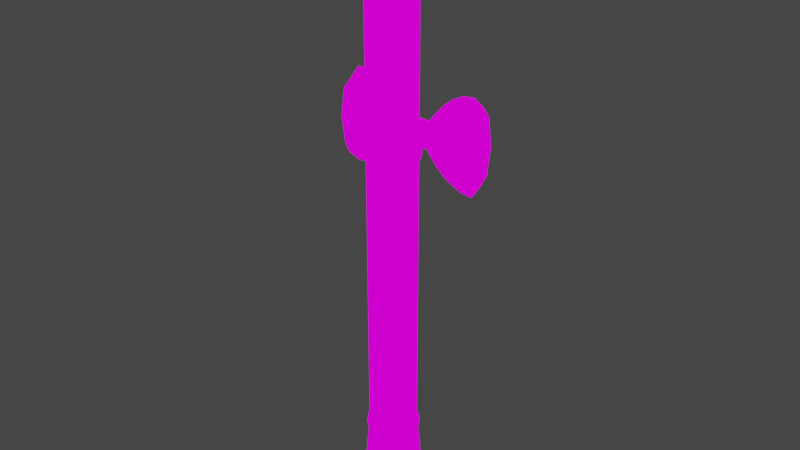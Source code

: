# Source: Hakurei_flute_1.blend  (saved by Blender 4.2.66; exported with 4.5.12 LTS)
import bpy
from mathutils import Matrix  # noqa: F401  (used for matrix-valued properties, if any)

bpy.ops.wm.read_factory_settings(use_empty=True)
scene = bpy.context.scene
scene.name = 'Scene'

# ---- collections
col_collection = bpy.data.collections.new('Collection'); scene.collection.children.link(col_collection)

# ---- images (referenced by path relative to the original .blend; pixels are not part of the script)
import os
ASSET_DIR = os.environ.get("B2B_ASSET_DIR", "")  # directory of the original .blend (textures are referenced by path, not embedded)
HERE = os.path.dirname(os.path.abspath(__file__))  # packed textures are extracted next to this script under _unpacked/

def load_image(name, relpath, width, height, colorspace="sRGB"):
    """Load a texture the original file referenced (path relative to the .blend, or extracted next to this script)."""
    p = next((c for c in (os.path.join(HERE, relpath), os.path.join(ASSET_DIR, relpath)) if relpath and os.path.exists(c)), "")
    if p:
        img = bpy.data.images.load(p, check_existing=True)
        img.name = name
    else:  # same state as the original file: an image datablock whose file is absent (Cycles renders it pink)
        img = bpy.data.images.new(name, width, height)
        img.source = "FILE"
        img.filepath = "//" + (relpath or name)
    img.colorspace_settings.name = colorspace
    return img
img_hakurei_flute_1 = load_image('Hakurei_flute_1', 'materials/Hakurei_flute_1.png', 1024, 1024, 'sRGB')

# ---- materials (node trees are filled in below, after node groups)
mat_base = bpy.data.materials.new('Base')

# ---- node groups
ng_smooth_by_angle = bpy.data.node_groups.new('Smooth by Angle', 'GeometryNodeTree')
_s = ng_smooth_by_angle.interface.new_socket(name='Mesh', in_out='OUTPUT', socket_type='NodeSocketGeometry')
_s = ng_smooth_by_angle.interface.new_socket(name='Mesh', in_out='INPUT', socket_type='NodeSocketGeometry')
_s = ng_smooth_by_angle.interface.new_socket(name='Angle', in_out='INPUT', socket_type='NodeSocketFloat')
_s.subtype = 'ANGLE'
_s.default_value = 0.5236
_s.min_value = 0.0
_s.max_value = 3.142
_s.description = 'Maximum face angle for smooth edges'
_s = ng_smooth_by_angle.interface.new_socket(name='Ignore Sharpness', in_out='INPUT', socket_type='NodeSocketBool')
_s.force_non_field = True
ng_smooth_by_angle.description = 'Set the sharpness of mesh edges based on the angle between the neighboring faces'
ng_smooth_by_angle.is_modifier = True
_N = ng_smooth_by_angle.nodes; _L = ng_smooth_by_angle.links
n0 = _N.new('GeometryNodeSetShadeSmooth'); n0.name = 'Set Shade Smooth'; n0.location = (120, -80)
n0.domain = 'EDGE'
n1 = _N.new('GeometryNodeSetShadeSmooth'); n1.name = 'Set Shade Smooth.001'; n1.location = (300, -80)
n2 = _N.new('NodeGroupOutput'); n2.name = 'Group Output'; n2.location = (480, -80)
n3 = _N.new('GeometryNodeInputMeshEdgeAngle'); n3.name = 'Edge Angle'; n3.location = (-440, -240)
n4 = _N.new('NodeGroupInput'); n4.name = 'Group Input'; n4.location = (-80, -80)
n5 = _N.new('GeometryNodeInputEdgeSmooth'); n5.name = 'Is Edge Smooth'; n5.location = (-260, -120)
n6 = _N.new('GeometryNodeInputShadeSmooth'); n6.name = 'Is Shade Smooth'; n6.location = (-440, -397)
n7 = _N.new('FunctionNodeCompare'); n7.name = 'Compare'; n7.location = (-260, -260)
n7.operation = 'LESS_EQUAL'
n7.inputs[6].default_value = (0.0, 0.0, 0.0, 0.0)
n7.inputs[7].default_value = (0.0, 0.0, 0.0, 0.0)
n8 = _N.new('FunctionNodeBooleanMath'); n8.name = 'Boolean Math.001'; n8.location = (-80, -260)
n9 = _N.new('NodeGroupInput'); n9.name = 'Group Input.001'; n9.location = (-440, -329)
n10 = _N.new('NodeGroupInput'); n10.name = 'Group Input.002'; n10.location = (-259, -189)
n11 = _N.new('FunctionNodeBooleanMath'); n11.name = 'Boolean Math'; n11.location = (-80, -149)
n11.operation = 'OR'
n12 = _N.new('FunctionNodeBooleanMath'); n12.name = 'Boolean Math.002'; n12.location = (-260, -380)
n12.operation = 'OR'
n13 = _N.new('NodeGroupInput'); n13.name = 'Group Input.003'; n13.location = (-440, -460)
_L.new(n3.outputs[0], n7.inputs[0])
_L.new(n1.outputs[0], n2.inputs[0])
_L.new(n9.outputs[1], n7.inputs[1])
_L.new(n7.outputs[0], n8.inputs[0])
_L.new(n4.outputs[0], n0.inputs[0])
_L.new(n0.outputs[0], n1.inputs[0])
_L.new(n8.outputs[0], n0.inputs[2])
_L.new(n10.outputs[2], n11.inputs[1])
_L.new(n5.outputs[0], n11.inputs[0])
_L.new(n11.outputs[0], n0.inputs[1])
_L.new(n13.outputs[2], n12.inputs[1])
_L.new(n6.outputs[0], n12.inputs[0])
_L.new(n12.outputs[0], n8.inputs[1])
n2.is_active_output = True

# ---- material node trees
mat_base.use_nodes = True; mat_base.node_tree.nodes.clear()
_N = mat_base.node_tree.nodes; _L = mat_base.node_tree.links
n0 = _N.new('ShaderNodeOutputMaterial'); n0.name = 'Material Output'; n0.location = (300, 300)
n1 = _N.new('ShaderNodeTexImage'); n1.name = 'Image Texture'; n1.location = (-280, 280)
n1.image = img_hakurei_flute_1
_L.new(n1.outputs[0], n0.inputs[0])
n0.is_active_output = True

# ---- world
world_world = bpy.data.worlds.new('World'); scene.world = world_world
world_world.use_nodes = True; world_world.node_tree.nodes.clear()
_N = world_world.node_tree.nodes; _L = world_world.node_tree.links
n0 = _N.new('ShaderNodeOutputWorld'); n0.name = 'World Output'; n0.location = (300, 300)
n1 = _N.new('ShaderNodeBackground'); n1.name = 'Background'; n1.location = (10, 300)
n1.inputs[0].default_value = (0.05088, 0.05088, 0.05088, 1.0)
_L.new(n1.outputs[0], n0.inputs[0])
n0.is_active_output = True
world_world.color = (0.05088, 0.05088, 0.05088)
world_world.use_sun_shadow = False
world_world.sun_shadow_jitter_overblur = 0.0

# ---- meshes
me_cylinder_001 = bpy.data.meshes.new('Cylinder.001')
me_cylinder_001.from_pydata([(0.0, 0.07633, 1.78), (0.04602, 0.07633, 1.771), (0.08503, 0.07633, 1.745), (0.1111, 0.07633, 1.706), (0.1203, 0.07633, 1.66), (0.1111, 0.07633, 1.614), (0.08503, 0.07633, 1.575), (0.04602, 0.07633, 1.549), (0.0, 0.07633, 1.539), (-0.04602, 0.07633, 1.549), (-0.08503, 0.07633, 1.575), (-0.1111, 0.07633, 1.614), (-0.1203, 0.07633, 1.66), (-0.1111, 0.07633, 1.706), (-0.08503, 0.07633, 1.745), (-0.04602, 0.07633, 1.771), (0.0, 0.07633, 1.284), (0.04602, 0.07633, 1.275), (0.08503, 0.07633, 1.249), (0.1111, 0.07633, 1.21), (0.1203, 0.07633, 1.164), (0.1111, 0.07633, 1.118), (0.08503, 0.07633, 1.079), (0.04602, 0.07633, 1.052), (0.0, 0.07633, 1.043), (-0.04602, 0.07633, 1.052), (-0.08503, 0.07633, 1.079), (-0.1111, 0.07633, 1.118), (-0.1203, 0.07633, 1.164), (-0.1111, 0.07633, 1.21), (-0.08503, 0.07633, 1.249), (-0.04602, 0.07633, 1.275), (0.0, 0.07633, 0.7719), (0.04602, 0.07633, 0.7628), (0.08503, 0.07633, 0.7367), (0.1111, 0.07633, 0.6977), (0.1203, 0.07633, 0.6517), (0.1111, 0.07633, 0.6057), (0.08503, 0.07633, 0.5666), (0.04602, 0.07633, 0.5406), (0.0, 0.07633, 0.5314), (-0.04602, 0.07633, 0.5406), (-0.08503, 0.07633, 0.5666), (-0.1111, 0.07633, 0.6057), (-0.1203, 0.07633, 0.6517), (-0.1111, 0.07633, 0.6977), (-0.08503, 0.07633, 0.7367), (-0.04602, 0.07633, 0.7628), (0.0, 0.07633, 0.2443), (0.04602, 0.07633, 0.2351), (0.08503, 0.07633, 0.209), (0.1111, 0.07633, 0.17), (0.1203, 0.07633, 0.124), (0.1111, 0.07633, 0.07799), (0.08503, 0.07633, 0.03898), (0.04602, 0.07633, 0.01291), (0.0, 0.07633, 0.003759), (-0.04602, 0.07633, 0.01291), (-0.08503, 0.07633, 0.03898), (-0.1111, 0.07633, 0.07799), (-0.1203, 0.07633, 0.124), (-0.1111, 0.07633, 0.17), (-0.08503, 0.07633, 0.209), (-0.04602, 0.07633, 0.2351), (0.0, 0.06962, 3.17), (0.0429, 0.06962, 3.161), (0.07928, 0.06962, 3.137), (0.1036, 0.06962, 3.101), (0.1121, 0.06962, 3.058), (0.1036, 0.06962, 3.015), (0.07928, 0.06962, 2.978), (0.0429, 0.06962, 2.954), (0.0, 0.06962, 2.946), (-0.0429, 0.06962, 2.954), (-0.07928, 0.06962, 2.978), (-0.1036, 0.06962, 3.015), (-0.1121, 0.06962, 3.058), (-0.1036, 0.06962, 3.101), (-0.07928, 0.06962, 3.137), (-0.0429, 0.06962, 3.161), (3.524e-09, 0.2058, 4.094), (0.07551, 0.1908, 4.094), (0.1432, 0.1432, 4.095), (0.1871, 0.0775, 4.095), (0.2025, 4.282e-09, 4.095), (0.1871, -0.0775, 4.095), (0.1432, -0.1432, 4.095), (0.0775, -0.1871, 4.095), (3.524e-09, -0.2025, 4.095), (-0.0775, -0.1871, 4.095), (-0.1432, -0.1432, 4.095), (-0.1871, -0.0775, 4.095), (-0.2025, 4.282e-09, 4.095), (-0.1871, 0.0775, 4.095), (-0.1432, 0.1432, 4.095), (-0.07551, 0.1908, 4.094), (3.524e-09, 0.2025, -0.2941), (3.524e-09, 0.2025, 2.128), (3.524e-09, 0.2025, 2.386), (0.0775, 0.1871, 2.386), (0.0775, 0.1871, 2.128), (0.0775, 0.1871, -0.2941), (0.1432, 0.1432, 2.386), (0.1432, 0.1432, 2.128), (0.1432, 0.1432, -0.2941), (0.1871, 0.0775, 2.386), (0.1871, 0.0775, 2.128), (0.1871, 0.0775, -0.2941), (0.2025, 4.282e-09, 2.386), (0.2025, 4.282e-09, 2.128), (0.2025, 4.282e-09, -0.2941), (0.1871, -0.0775, 2.386), (0.1871, -0.0775, 2.128), (0.1871, -0.0775, -0.2941), (0.1432, -0.1432, 2.386), (0.1432, -0.1432, 2.128), (0.1432, -0.1432, -0.2941), (0.0775, -0.1871, 2.386), (0.0775, -0.1871, 2.128), (0.0775, -0.1871, -0.2941), (3.524e-09, -0.2025, 2.386), (3.524e-09, -0.2025, 2.128), (3.524e-09, -0.2025, -0.2941), (-0.0775, -0.1871, 2.386), (-0.0775, -0.1871, 2.128), (-0.0775, -0.1871, -0.2941), (-0.1432, -0.1432, 2.386), (-0.1432, -0.1432, 2.128), (-0.1432, -0.1432, -0.2941), (-0.1871, -0.0775, 2.386), (-0.1871, -0.0775, 2.128), (-0.1871, -0.0775, -0.2941), (-0.2025, 4.282e-09, 2.386), (-0.2025, 4.282e-09, 2.128), (-0.2025, 4.282e-09, -0.2941), (-0.1871, 0.0775, 2.386), (-0.1871, 0.0775, 2.128), (-0.1871, 0.0775, -0.2941), (-0.1432, 0.1432, 2.386), (-0.1432, 0.1432, 2.128), (-0.1432, 0.1432, -0.2941), (-0.0775, 0.1871, 2.386), (-0.0775, 0.1871, 2.128), (-0.0775, 0.1871, -0.2941), (0.08189, 0.2062, 4.049), (3.956e-09, 0.2225, 4.05), (0.1597, 0.1597, 4.092), (0.2086, 0.08642, 4.092), (0.2258, 4.533e-09, 4.092), (0.2086, -0.08642, 4.092), (0.1597, -0.1597, 4.092), (0.08642, -0.2086, 4.092), (3.956e-09, -0.2258, 4.092), (-0.08642, -0.2086, 4.092), (-0.1597, -0.1597, 4.092), (-0.2086, -0.08642, 4.092), (-0.2258, 4.533e-09, 4.092), (-0.2086, 0.08642, 4.092), (-0.1597, 0.1597, 4.092), (-0.08189, 0.2062, 4.049), (0.0429, 0.194, 3.161), (0.0, 0.2025, 3.17), (-0.1121, 0.164, 3.058), (-0.07928, 0.1859, 2.978), (-0.0775, 0.1871, 2.977), (0.07928, 0.1859, 2.978), (0.0775, 0.1871, 2.977), (-0.0429, 0.194, 2.954), (-0.1036, 0.1697, 3.015), (0.0429, 0.194, 2.954), (0.1121, 0.164, 3.058), (-0.0429, 0.194, 3.161), (-0.07928, 0.1859, 3.137), (-0.0775, 0.1871, 3.138), (0.1036, 0.1697, 3.015), (0.1036, 0.1697, 3.101), (0.07928, 0.1859, 3.137), (0.0775, 0.1871, 3.138), (-0.1036, 0.1697, 3.101), (0.0, 0.2025, 2.946), (4.389e-09, 0.1185, -0.9902), (0.04535, 0.1095, -0.9902), (0.08379, 0.08379, -0.9902), (0.1095, 0.04535, -0.9902), (0.1185, 6.956e-09, -0.9902), (0.1095, -0.04535, -0.9902), (0.08379, -0.08379, -0.9902), (0.04535, -0.1095, -0.9902), (4.389e-09, -0.1185, -0.9902), (-0.04535, -0.1095, -0.9902), (-0.08379, -0.08379, -0.9902), (-0.1095, -0.04535, -0.9902), (-0.1185, 6.956e-09, -0.9902), (-0.1095, 0.04535, -0.9902), (-0.08379, 0.08379, -0.9902), (-0.04535, 0.1095, -0.9902), (4.389e-09, 0.2384, -1.098), (4.378e-09, 0.2484, -1.088), (0.09506, 0.2295, -1.088), (0.09124, 0.2203, -1.098), (0.1756, 0.1756, -1.088), (0.1686, 0.1686, -1.098), (0.2295, 0.09506, -1.088), (0.2203, 0.09124, -1.098), (0.2484, 3.986e-09, -1.088), (0.2384, 4.223e-09, -1.098), (0.2295, -0.09506, -1.088), (0.2203, -0.09124, -1.098), (0.1756, -0.1756, -1.088), (0.1686, -0.1686, -1.098), (0.09506, -0.2295, -1.088), (0.09124, -0.2203, -1.098), (4.378e-09, -0.2484, -1.088), (4.389e-09, -0.2384, -1.098), (-0.09506, -0.2295, -1.088), (-0.09124, -0.2203, -1.098), (-0.1756, -0.1756, -1.088), (-0.1686, -0.1686, -1.098), (-0.2295, -0.09506, -1.088), (-0.2203, -0.09124, -1.098), (-0.2484, 3.986e-09, -1.088), (-0.2384, 4.223e-09, -1.098), (-0.2295, 0.09506, -1.088), (-0.2203, 0.09124, -1.098), (-0.1756, 0.1756, -1.088), (-0.1686, 0.1686, -1.098), (-0.09506, 0.2295, -1.088), (-0.09124, 0.2203, -1.098), (3.616e-09, 0.2075, 3.497), (3.471e-09, 0.2025, 3.493), (0.0775, 0.1871, 3.493), (0.07941, 0.1917, 3.497), (0.1432, 0.1432, 3.493), (0.1467, 0.1467, 3.497), (0.1871, 0.0775, 3.493), (0.1917, 0.07941, 3.497), (0.2025, 4.282e-09, 3.493), (0.2075, 4.336e-09, 3.497), (0.1871, -0.0775, 3.493), (0.1917, -0.07941, 3.497), (0.1432, -0.1432, 3.493), (0.1467, -0.1467, 3.497), (0.0775, -0.1871, 3.493), (0.07941, -0.1917, 3.497), (3.524e-09, -0.2025, 3.493), (3.616e-09, -0.2075, 3.497), (-0.0775, -0.1871, 3.493), (-0.07941, -0.1917, 3.497), (-0.1432, -0.1432, 3.493), (-0.1467, -0.1467, 3.497), (-0.1871, -0.0775, 3.493), (-0.1917, -0.07941, 3.497), (-0.2025, 4.282e-09, 3.493), (-0.2075, 4.336e-09, 3.497), (-0.1871, 0.0775, 3.493), (-0.1917, 0.07941, 3.497), (-0.1432, 0.1432, 3.493), (-0.1467, 0.1467, 3.497), (-0.0775, 0.1871, 3.493), (-0.07941, 0.1917, 3.497), (3.956e-09, 0.2258, 3.5), (3.88e-09, 0.2217, 3.496), (0.08484, 0.2048, 3.496), (0.08642, 0.2086, 3.5), (0.1568, 0.1568, 3.496), (0.1597, 0.1597, 3.5), (0.2048, 0.08484, 3.496), (0.2086, 0.08642, 3.5), (0.2217, 4.489e-09, 3.496), (0.2258, 4.533e-09, 3.5), (0.2048, -0.08483, 3.496), (0.2086, -0.08642, 3.5), (0.1568, -0.1568, 3.496), (0.1597, -0.1597, 3.5), (0.08484, -0.2048, 3.496), (0.08642, -0.2086, 3.5), (3.88e-09, -0.2217, 3.496), (3.956e-09, -0.2258, 3.5), (-0.08483, -0.2048, 3.496), (-0.08642, -0.2086, 3.5), (-0.1568, -0.1568, 3.496), (-0.1597, -0.1597, 3.5), (-0.2048, -0.08483, 3.496), (-0.2086, -0.08642, 3.5), (-0.2217, 4.489e-09, 3.496), (-0.2258, 4.533e-09, 3.5), (-0.2048, 0.08484, 3.496), (-0.2086, 0.08642, 3.5), (-0.1568, 0.1568, 3.496), (-0.1597, 0.1597, 3.5), (-0.08483, 0.2048, 3.496), (-0.08642, 0.2086, 3.5), (3.895e-09, 0.2225, 2.386), (3.956e-09, 0.2258, 2.382), (0.08642, 0.2086, 2.382), (0.08515, 0.2056, 2.386), (0.1597, 0.1597, 2.382), (0.1573, 0.1573, 2.386), (0.2086, 0.08642, 2.382), (0.2056, 0.08515, 2.386), (0.2258, 4.533e-09, 2.382), (0.2225, 4.498e-09, 2.386), (0.2086, -0.08642, 2.382), (0.2056, -0.08515, 2.386), (0.1597, -0.1597, 2.382), (0.1573, -0.1573, 2.386), (0.08642, -0.2086, 2.382), (0.08515, -0.2056, 2.386), (3.956e-09, -0.2258, 2.382), (3.895e-09, -0.2225, 2.386), (-0.08642, -0.2086, 2.382), (-0.08515, -0.2056, 2.386), (-0.1597, -0.1597, 2.382), (-0.1573, -0.1573, 2.386), (-0.2086, -0.08642, 2.382), (-0.2056, -0.08515, 2.386), (-0.2258, 4.533e-09, 2.382), (-0.2225, 4.498e-09, 2.386), (-0.2086, 0.08642, 2.382), (-0.2056, 0.08515, 2.386), (-0.1597, 0.1597, 2.382), (-0.1573, 0.1573, 2.386), (-0.08642, 0.2086, 2.382), (-0.08515, 0.2056, 2.386), (3.956e-09, 0.2258, 2.13), (3.913e-09, 0.2235, 2.127), (0.08553, 0.2065, 2.127), (0.08642, 0.2086, 2.13), (0.158, 0.158, 2.127), (0.1597, 0.1597, 2.13), (0.2065, 0.08553, 2.127), (0.2086, 0.08642, 2.13), (0.2235, 4.508e-09, 2.127), (0.2258, 4.533e-09, 2.13), (0.2065, -0.08553, 2.127), (0.2086, -0.08642, 2.13), (0.158, -0.158, 2.127), (0.1597, -0.1597, 2.13), (0.08553, -0.2065, 2.127), (0.08642, -0.2086, 2.13), (3.913e-09, -0.2235, 2.127), (3.956e-09, -0.2258, 2.13), (-0.08553, -0.2065, 2.127), (-0.08642, -0.2086, 2.13), (-0.158, -0.158, 2.127), (-0.1597, -0.1597, 2.13), (-0.2065, -0.08553, 2.127), (-0.2086, -0.08642, 2.13), (-0.2235, 4.508e-09, 2.127), (-0.2258, 4.533e-09, 2.13), (-0.2065, 0.08553, 2.127), (-0.2086, 0.08642, 2.13), (-0.158, 0.158, 2.127), (-0.1597, 0.1597, 2.13), (-0.08553, 0.2065, 2.127), (-0.08642, 0.2086, 2.13), (-0.04704, 0.1136, -1.098), (-0.04535, 0.1095, -1.094), (-0.08691, 0.08691, -1.098), (-0.08379, 0.08379, -1.094), (-0.1136, 0.04704, -1.098), (-0.1095, 0.04535, -1.094), (-0.1229, 6.856e-09, -1.098), (-0.1185, 6.956e-09, -1.094), (-0.1136, -0.04704, -1.098), (-0.1095, -0.04535, -1.094), (-0.08691, -0.08691, -1.098), (-0.08379, -0.08379, -1.094), (-0.04704, -0.1136, -1.098), (-0.04535, -0.1095, -1.094), (4.389e-09, -0.1229, -1.098), (4.389e-09, -0.1185, -1.094), (0.04704, -0.1136, -1.098), (0.04535, -0.1095, -1.094), (0.08691, -0.08691, -1.098), (0.08379, -0.08379, -1.094), (0.1136, -0.04704, -1.098), (0.1095, -0.04535, -1.094), (0.1229, 6.856e-09, -1.098), (0.1185, 6.956e-09, -1.094), (0.1136, 0.04704, -1.098), (0.1095, 0.04535, -1.094), (0.08691, 0.08691, -1.098), (0.08379, 0.08379, -1.094), (0.04704, 0.1136, -1.098), (0.04535, 0.1095, -1.094), (4.389e-09, 0.1185, -1.094), (4.389e-09, 0.1229, -1.098), (-0.08503, 0.1821, 1.745), (-0.0775, 0.1871, 1.75), (0.04602, 0.1934, 1.771), (-0.04602, 0.1934, 1.771), (0.0, 0.2025, 1.78), (0.0775, 0.1871, 1.75), (0.08503, 0.1821, 1.745), (0.1111, 0.1647, 1.706), (-0.1111, 0.1647, 1.706), (-0.1203, 0.1585, 1.66), (0.1111, 0.1647, 1.614), (0.08503, 0.1821, 1.575), (0.1203, 0.1585, 1.66), (-0.08503, 0.1821, 1.575), (-0.1111, 0.1647, 1.614), (0.0, 0.2025, 1.539), (0.04602, 0.1934, 1.549), (-0.04602, 0.1934, 1.549), (0.0775, 0.1871, 1.57), (-0.0775, 0.1871, 1.57), (0.0, 0.2025, 1.284), (0.04602, 0.1934, 1.275), (0.08503, 0.1821, 1.249), (0.0775, 0.1871, 1.254), (-0.04602, 0.1934, 1.275), (-0.08503, 0.1821, 1.249), (-0.0775, 0.1871, 1.254), (-0.1111, 0.1647, 1.21), (0.1111, 0.1647, 1.21), (-0.1203, 0.1585, 1.164), (0.1203, 0.1585, 1.164), (0.1111, 0.1647, 1.118), (0.08503, 0.1821, 1.079), (-0.1111, 0.1647, 1.118), (-0.04602, 0.1934, 1.052), (-0.08503, 0.1821, 1.079), (0.0, 0.2025, 1.043), (0.04602, 0.1934, 1.052), (0.0775, 0.1871, 1.074), (-0.0775, 0.1871, 1.074), (-0.04602, 0.1934, 0.7628), (0.0, 0.2025, 0.7719), (0.04602, 0.1934, 0.7628), (0.08503, 0.1821, 0.7367), (0.0775, 0.1871, 0.7417), (-0.08503, 0.1821, 0.7367), (-0.0775, 0.1871, 0.7417), (0.1111, 0.1647, 0.6977), (-0.1111, 0.1647, 0.6977), (-0.1203, 0.1585, 0.6517), (0.1203, 0.1585, 0.6517), (0.1111, 0.1647, 0.6057), (-0.1111, 0.1647, 0.6057), (0.08503, 0.1821, 0.5666), (-0.04602, 0.1934, 0.5406), (-0.08503, 0.1821, 0.5666), (-0.0775, 0.1871, 0.5616), (0.04602, 0.1934, 0.5406), (0.0775, 0.1871, 0.5616), (0.0, 0.2025, 0.5314), (0.0, 0.2025, 0.2443), (-0.04602, 0.1934, 0.2351), (0.08503, 0.1821, 0.209), (0.0775, 0.1871, 0.2141), (0.04602, 0.1934, 0.2351), (-0.08503, 0.1821, 0.209), (-0.0775, 0.1871, 0.2141), (0.1111, 0.1647, 0.17), (-0.1203, 0.1585, 0.124), (-0.1111, 0.1647, 0.17), (0.1203, 0.1585, 0.124), (0.1111, 0.1647, 0.07799), (-0.1111, 0.1647, 0.07799), (-0.08503, 0.1821, 0.03898), (-0.04602, 0.1934, 0.01291), (0.08503, 0.1821, 0.03898), (-0.0775, 0.1871, 0.03395), (0.04602, 0.1934, 0.01291), (0.0775, 0.1871, 0.03395), (0.0, 0.2025, 0.003759), (3.705e-09, 0.2071, -0.3613), (0.07925, 0.1913, -0.3613), (-0.07925, 0.1913, -0.3613), (0.1464, 0.1464, -0.3613), (0.1913, 0.07925, -0.3613), (0.2071, 4.48e-09, -0.3613), (0.1913, -0.07925, -0.3613), (0.1464, -0.1464, -0.3613), (0.07925, -0.1913, -0.3613), (3.705e-09, -0.2071, -0.3613), (-0.07925, -0.1913, -0.3613), (-0.1464, -0.1464, -0.3613), (-0.1913, -0.07925, -0.3613), (-0.2071, 4.48e-09, -0.3613), (-0.1913, 0.07925, -0.3613), (-0.1464, 0.1464, -0.3613), (-0.0844, 0.2038, -0.3086), (3.63e-09, 0.2206, -0.3086), (-0.156, 0.156, -0.3086), (-0.2038, 0.0844, -0.3086), (-0.2206, 4e-09, -0.3086), (-0.2038, -0.0844, -0.3086), (-0.156, -0.156, -0.3086), (-0.0844, -0.2038, -0.3086), (3.63e-09, -0.2206, -0.3086), (0.0844, -0.2038, -0.3086), (0.156, -0.156, -0.3086), (0.2038, -0.0844, -0.3086), (0.2206, 4e-09, -0.3086), (0.2038, 0.0844, -0.3086), (0.156, 0.156, -0.3086), (0.0844, 0.2038, -0.3086), (3.827e-09, 0.2255, -0.3468), (-0.08631, 0.2084, -0.3468), (0.08631, 0.2084, -0.3468), (0.1595, 0.1595, -0.3468), (0.2084, 0.08631, -0.3468), (0.2255, 4.216e-09, -0.3468), (0.2084, -0.08631, -0.3468), (0.1595, -0.1595, -0.3468), (0.08631, -0.2084, -0.3468), (3.827e-09, -0.2255, -0.3468), (-0.08631, -0.2084, -0.3468), (-0.1595, -0.1595, -0.3468), (-0.2084, -0.08631, -0.3468), (-0.2255, 4.216e-09, -0.3468), (-0.2084, 0.08631, -0.3468), (-0.1595, 0.1595, -0.3468), (0.09121, 0.2202, -0.7247), (0.1685, 0.1685, -0.7247), (0.2202, 0.09121, -0.7247), (0.2383, 4.387e-09, -0.7247), (0.2202, -0.09121, -0.7247), (0.1685, -0.1685, -0.7247), (0.09121, -0.2202, -0.7247), (4.078e-09, -0.2383, -0.7247), (-0.09121, -0.2202, -0.7247), (-0.1685, -0.1685, -0.7247), (-0.2202, -0.09121, -0.7247), (-0.2383, 4.387e-09, -0.7247), (-0.2202, 0.09121, -0.7247), (-0.1685, 0.1685, -0.7247), (4.078e-09, 0.2383, -0.7247), (-0.09121, 0.2202, -0.7247), (0.0775, 0.1871, 4.095), (3.524e-09, 0.2025, 4.095), (-0.0775, 0.1871, 4.095), (0.08642, 0.2086, 4.049), (3.956e-09, 0.2258, 4.049), (-0.08642, 0.2086, 4.049), (3.524e-09, 0.2035, 4.073), (3.956e-09, 0.2202, 4.028), (0.07551, 0.1885, 4.073), (-0.07551, 0.1885, 4.073), (0.08189, 0.2039, 4.028), (-0.08189, 0.2039, 4.028), (-0.1613, 0.2115, 2.15), (-0.1613, 0.2115, 2.347), (-0.1613, 0.3003, 2.15), (-0.1613, 0.3003, 2.347), (0.1613, 0.2115, 2.15), (0.1613, 0.2115, 2.347), (0.1613, 0.3003, 2.15), (0.1613, 0.3003, 2.347), (-0.1343, 0.3034, 2.164), (-0.08687, 0.3087, 2.159), (-0.08687, 0.2031, 2.159), (-0.1343, 0.2084, 2.164), (-0.08687, 0.2031, 2.338), (-0.1343, 0.2084, 2.333), (-0.08687, 0.3087, 2.338), (-0.1343, 0.3034, 2.333), (0.08687, 0.3087, 2.338), (0.1343, 0.3034, 2.333), (0.1343, 0.3034, 2.164), (0.08687, 0.3087, 2.159), (0.1343, 0.2084, 2.164), (0.08687, 0.2031, 2.159), (0.08687, 0.2031, 2.338), (0.1343, 0.2084, 2.333), (-0.6254, 0.3574, 2.011), (-0.4604, 0.3704, 1.965), (-0.4604, 0.1414, 1.965), (-0.6254, 0.1545, 2.011), (-0.4604, 0.1414, 2.531), (-0.6254, 0.1545, 2.485), (-0.4604, 0.3704, 2.531), (-0.6254, 0.3574, 2.485), (0.4604, 0.3704, 2.531), (0.6254, 0.3574, 2.485), (0.6254, 0.3574, 2.011), (0.4604, 0.3704, 1.965), (0.6254, 0.1545, 2.011), (0.4604, 0.1414, 1.965), (0.4604, 0.1414, 2.531), (0.6254, 0.1545, 2.485), (0.291, 0.3319, 2.454), (0.291, 0.1799, 2.454), (0.291, 0.3319, 2.043), (0.291, 0.1799, 2.043), (-0.291, 0.3319, 2.043), (-0.291, 0.1799, 2.043), (-0.291, 0.3319, 2.454), (-0.291, 0.1799, 2.454), (-0.1613, 0.2559, 2.113), (-0.1613, 0.1949, 2.248), (-0.1613, 0.2559, 2.384), (-0.1613, 0.317, 2.248), (0.1613, 0.317, 2.248), (0.1613, 0.2559, 2.113), (0.1613, 0.2559, 2.384), (0.1613, 0.1949, 2.248), (-0.1266, 0.3069, 2.161), (-0.08687, 0.2559, 2.125), (-0.1266, 0.2049, 2.161), (-0.1343, 0.2559, 2.133), (-0.08687, 0.1834, 2.248), (-0.1266, 0.2049, 2.336), (-0.1343, 0.1906, 2.248), (-0.08687, 0.2559, 2.371), (-0.1266, 0.3069, 2.336), (-0.1343, 0.2559, 2.364), (-0.08687, 0.3285, 2.248), (-0.1343, 0.3212, 2.248), (0.1266, 0.3069, 2.336), (0.1343, 0.3212, 2.248), (0.1266, 0.3069, 2.161), (0.08687, 0.3285, 2.248), (0.1266, 0.2049, 2.161), (0.08687, 0.2559, 2.125), (0.1343, 0.2559, 2.133), (0.08687, 0.2559, 2.371), (0.1266, 0.2049, 2.336), (0.1343, 0.2559, 2.364), (0.08687, 0.1834, 2.248), (0.1343, 0.1906, 2.248), (-0.1385, 0.2128, 2.166), (-0.1385, 0.299, 2.166), (8.976e-10, 0.3093, 2.158), (7.978e-10, 0.3093, 2.338), (-6.981e-10, 0.2026, 2.158), (-0.1385, 0.299, 2.33), (-0.1385, 0.2128, 2.33), (-6.981e-10, 0.2026, 2.338), (0.1385, 0.299, 2.33), (0.1385, 0.299, 2.166), (0.1385, 0.2128, 2.33), (0.1385, 0.2128, 2.166), (-0.56, 0.3791, 1.955), (-0.4604, 0.2559, 1.859), (-0.56, 0.1327, 1.955), (-0.6384, 0.2559, 1.957), (-0.4604, 0.09847, 2.248), (-0.56, 0.1327, 2.541), (-0.6384, 0.1308, 2.248), (-0.4604, 0.2559, 2.638), (-0.56, 0.3791, 2.541), (-0.6384, 0.2559, 2.54), (-0.4604, 0.4134, 2.248), (-0.6384, 0.381, 2.248), (0.56, 0.3791, 2.541), (0.6384, 0.381, 2.248), (0.56, 0.3791, 1.955), (0.4604, 0.4134, 2.248), (0.56, 0.1327, 1.955), (0.4604, 0.2559, 1.859), (0.6384, 0.2559, 1.957), (0.4604, 0.2559, 2.638), (0.56, 0.1327, 2.541), (0.6384, 0.2559, 2.54), (0.4604, 0.09847, 2.248), (0.6384, 0.1308, 2.248), (-0.2164, 0.3127, 2.102), (-0.3705, 0.1599, 1.998), (-0.2164, 0.3127, 2.395), (-0.3705, 0.1599, 2.499), (0.2164, 0.3127, 2.395), (0.3705, 0.1599, 2.499), (0.2164, 0.3127, 2.102), (0.2164, 0.1991, 2.102), (0.3705, 0.352, 2.499), (0.2164, 0.1991, 2.395), (0.3705, 0.352, 1.998), (0.3705, 0.1599, 1.998), (0.291, 0.1514, 2.248), (0.291, 0.2559, 2.531), (0.291, 0.3604, 2.248), (0.291, 0.2559, 1.966), (-0.3705, 0.352, 1.998), (-0.2164, 0.1991, 2.102), (-0.3705, 0.352, 2.499), (-0.2164, 0.1991, 2.395), (-0.291, 0.2559, 1.966), (-0.291, 0.2559, 2.531), (-0.291, 0.1514, 2.248), (-0.291, 0.3604, 2.248), (0.3705, 0.2559, 1.904), (-4.986e-10, 0.2559, 2.124), (0.3705, 0.388, 2.248), (-0.1385, 0.2559, 2.361), (-0.1385, 0.3152, 2.248), (0.1385, 0.3152, 2.248), (0.0, 0.3293, 2.248), (0.0, 0.1826, 2.248), (4.986e-10, 0.2559, 2.372), (-0.1385, 0.1966, 2.248), (0.1385, 0.2559, 2.361), (0.1385, 0.1966, 2.248), (0.1385, 0.2559, 2.136), (-0.3705, 0.388, 2.248), (0.3705, 0.2559, 2.593), (0.6658, 0.2559, 2.248), (-0.6658, 0.2559, 2.248), (0.3705, 0.1239, 2.248), (-0.3705, 0.1239, 2.248), (-0.3705, 0.2559, 2.593), (-0.1266, 0.2559, 2.128), (-0.1266, 0.1858, 2.248), (-0.1266, 0.2559, 2.369), (-0.1266, 0.326, 2.248), (0.1266, 0.326, 2.248), (0.1266, 0.2559, 2.128), (0.1266, 0.2559, 2.369), (0.1266, 0.1858, 2.248), (-0.1385, 0.2559, 2.136), (-0.5613, 0.2559, 1.845), (-0.5613, 0.08605, 2.248), (-0.5613, 0.2559, 2.652), (-0.5613, 0.4258, 2.248), (0.5613, 0.4258, 2.248), (0.5613, 0.2559, 1.845), (0.5613, 0.2559, 2.652), (0.5613, 0.08605, 2.248), (-0.3705, 0.2559, 1.904), (0.2164, 0.1778, 2.248), (0.2164, 0.2559, 2.45), (0.2164, 0.334, 2.248), (0.2164, 0.2559, 2.046), (-0.2164, 0.2559, 2.046), (-0.2164, 0.2559, 2.45), (-0.2164, 0.1778, 2.248), (-0.2164, 0.334, 2.248), (-0.08642, 0.2086, 3.999), (3.956e-09, 0.2258, 3.999), (0.08642, 0.2086, 3.999), (0.1597, 0.1597, 3.999), (0.2086, 0.08642, 3.999), (0.2258, 4.533e-09, 3.999), (0.2086, -0.08642, 3.999), (0.1597, -0.1597, 3.999), (0.08642, -0.2086, 3.999), (3.956e-09, -0.2258, 3.999), (-0.08642, -0.2086, 3.999), (-0.1597, -0.1597, 3.999), (-0.2086, -0.08642, 3.999), (-0.2258, 4.533e-09, 3.999), (-0.2086, 0.08642, 3.999), (-0.1597, 0.1597, 3.999)], [], [(1, 2, 3, 4, 5, 6, 7, 8, 9, 10, 11, 12, 13, 14, 15, 0), (17, 18, 19, 20, 21, 22, 23, 24, 25, 26, 27, 28, 29, 30, 31, 16), (33, 34, 35, 36, 37, 38, 39, 40, 41, 42, 43, 44, 45, 46, 47, 32), (49, 50, 51, 52, 53, 54, 55, 56, 57, 58, 59, 60, 61, 62, 63, 48), (65, 66, 67, 68, 69, 70, 71, 72, 73, 74, 75, 76, 77, 78, 79, 64), (142, 139, 352, 354), (740, 153, 154, 741), (324, 293, 294, 327), (377, 375, 186, 185), (120, 123, 311, 309), (93, 94, 158, 157), (84, 85, 149, 148), (124, 121, 340, 342), (357, 386, 180, 195), (734, 147, 148, 735), (532, 533, 534, 94, 93, 92, 91, 90, 89, 88, 87, 86, 85, 84, 83, 82), (527, 528, 222, 220), (106, 103, 328, 330), (143, 464, 462, 467, 96), (353, 320, 322, 355), (141, 164, 167, 179, 98), (120, 244, 246, 123), (437, 417, 421, 423, 427, 434, 433, 436), (92, 93, 157, 156), (327, 294, 296, 329), (137, 136, 139, 140), (531, 530, 197, 226), (745, 158, 537, 730), (83, 84, 148, 147), (134, 133, 136, 137), (127, 124, 342, 344), (744, 157, 158, 745), (367, 365, 191, 190), (131, 130, 133, 134), (743, 156, 157, 744), (177, 160, 161, 229, 230), (128, 127, 130, 131), (129, 250, 252, 132), (341, 308, 310, 343), (125, 124, 127, 128), (102, 232, 234, 105), (742, 155, 156, 743), (103, 100, 326, 328), (122, 121, 124, 125), (741, 154, 155, 742), (91, 92, 156, 155), (119, 118, 121, 122), (109, 106, 330, 332), (739, 152, 153, 740), (355, 322, 293, 324), (116, 115, 118, 119), (82, 83, 147, 146), (738, 151, 152, 739), (123, 246, 248, 126), (113, 112, 115, 116), (379, 377, 185, 184), (737, 150, 151, 738), (329, 296, 298, 331), (110, 109, 112, 113), (369, 367, 190, 189), (736, 149, 150, 737), (107, 106, 109, 110), (130, 127, 344, 346), (735, 148, 149, 736), (104, 103, 106, 107), (343, 310, 312, 345), (105, 234, 236, 108), (90, 91, 155, 154), (438, 458, 455, 450, 451, 446, 441, 439), (108, 236, 238, 111), (733, 146, 147, 734), (532, 82, 146, 535), (96, 467, 465, 466, 101), (98, 179, 169, 166, 99), (732, 535, 146, 733), (233, 231, 262, 264), (235, 233, 264, 266), (237, 235, 266, 268), (239, 237, 268, 270), (241, 239, 270, 272), (243, 241, 272, 274), (245, 243, 274, 276), (247, 245, 276, 278), (249, 247, 278, 280), (251, 249, 280, 282), (253, 251, 282, 284), (255, 253, 284, 286), (257, 255, 286, 288), (259, 257, 288, 290), (231, 228, 261, 262), (141, 98, 292, 323), (373, 371, 188, 187), (138, 141, 323, 321), (363, 361, 193, 192), (135, 138, 321, 319), (365, 363, 192, 191), (132, 135, 319, 317), (375, 373, 187, 186), (129, 132, 317, 315), (387, 356, 227, 196), (349, 316, 318, 351), (126, 129, 315, 313), (123, 126, 313, 311), (117, 120, 309, 307), (114, 117, 307, 305), (111, 114, 305, 303), (108, 111, 303, 301), (335, 302, 304, 337), (105, 108, 301, 299), (102, 105, 299, 297), (99, 102, 297, 295), (100, 97, 325, 326), (381, 379, 184, 183), (85, 86, 150, 149), (161, 171, 173, 258, 229), (94, 534, 537, 158), (339, 306, 308, 341), (138, 256, 258, 173, 172, 178, 162, 168, 163, 164, 141), (121, 118, 338, 340), (385, 383, 182, 181), (117, 242, 244, 120), (86, 87, 151, 150), (351, 318, 320, 353), (144, 145, 539, 542), (139, 136, 350, 352), (337, 304, 306, 339), (135, 254, 256, 138), (118, 115, 336, 338), (87, 88, 152, 151), (371, 369, 189, 188), (114, 240, 242, 117), (347, 314, 316, 349), (136, 133, 348, 350), (333, 300, 302, 335), (88, 89, 153, 152), (132, 252, 254, 135), (115, 112, 334, 336), (356, 358, 225, 227), (159, 95, 541, 543), (111, 238, 240, 114), (345, 312, 314, 347), (89, 90, 154, 153), (133, 130, 346, 348), (331, 298, 300, 333), (126, 248, 250, 129), (112, 109, 332, 334), (383, 381, 183, 182), (169, 71, 70, 165, 166), (165, 70, 69, 174), (175, 67, 66, 176), (179, 72, 71, 169), (170, 68, 67, 175), (167, 73, 72, 179), (168, 75, 74, 163), (163, 74, 73, 167, 164), (171, 79, 78, 172, 173), (162, 76, 75, 168), (731, 536, 535, 732), (160, 65, 64, 161), (161, 64, 79, 171), (178, 77, 76, 162), (172, 78, 77, 178), (176, 66, 65, 160, 177), (174, 69, 68, 170), (99, 166, 165, 174, 170, 175, 176, 177, 230, 232, 102), (530, 516, 198, 197), (516, 517, 200, 198), (517, 518, 202, 200), (518, 519, 204, 202), (519, 520, 206, 204), (520, 521, 208, 206), (521, 522, 210, 208), (522, 523, 212, 210), (523, 524, 214, 212), (524, 525, 216, 214), (525, 526, 218, 216), (526, 527, 220, 218), (528, 529, 224, 222), (529, 531, 226, 224), (384, 387, 196, 199), (180, 181, 182, 183, 184, 185, 186, 187, 188, 189, 190, 191, 192, 193, 194, 195), (370, 372, 211, 213), (361, 359, 194, 193), (368, 370, 213, 215), (382, 384, 199, 201), (366, 368, 215, 217), (380, 382, 201, 203), (364, 366, 217, 219), (378, 380, 203, 205), (362, 364, 219, 221), (376, 378, 205, 207), (360, 362, 221, 223), (374, 376, 207, 209), (358, 360, 223, 225), (372, 374, 209, 211), (197, 198, 199, 196), (198, 200, 201, 199), (200, 202, 203, 201), (202, 204, 205, 203), (204, 206, 207, 205), (206, 208, 209, 207), (208, 210, 211, 209), (210, 212, 213, 211), (212, 214, 215, 213), (214, 216, 217, 215), (216, 218, 219, 217), (218, 220, 221, 219), (220, 222, 223, 221), (222, 224, 225, 223), (224, 226, 227, 225), (226, 197, 196, 227), (386, 385, 181, 180), (259, 228, 229, 258), (257, 259, 258, 256), (255, 257, 256, 254), (253, 255, 254, 252), (251, 253, 252, 250), (249, 251, 250, 248), (247, 249, 248, 246), (245, 247, 246, 244), (243, 245, 244, 242), (241, 243, 242, 240), (239, 241, 240, 238), (237, 239, 238, 236), (235, 237, 236, 234), (233, 235, 234, 232), (231, 233, 232, 230), (228, 231, 230, 229), (228, 259, 290, 261), (291, 260, 261, 290), (289, 291, 290, 288), (287, 289, 288, 286), (285, 287, 286, 284), (283, 285, 284, 282), (281, 283, 282, 280), (279, 281, 280, 278), (277, 279, 278, 276), (275, 277, 276, 274), (273, 275, 274, 272), (271, 273, 272, 270), (269, 271, 270, 268), (267, 269, 268, 266), (265, 267, 266, 264), (263, 265, 264, 262), (260, 263, 262, 261), (730, 537, 536, 731), (323, 292, 293, 322), (321, 323, 322, 320), (319, 321, 320, 318), (317, 319, 318, 316), (315, 317, 316, 314), (313, 315, 314, 312), (311, 313, 312, 310), (309, 311, 310, 308), (307, 309, 308, 306), (305, 307, 306, 304), (303, 305, 304, 302), (301, 303, 302, 300), (299, 301, 300, 298), (297, 299, 298, 296), (295, 297, 296, 294), (292, 295, 294, 293), (98, 99, 295, 292), (355, 324, 325, 354), (353, 355, 354, 352), (351, 353, 352, 350), (349, 351, 350, 348), (347, 349, 348, 346), (345, 347, 346, 344), (343, 345, 344, 342), (341, 343, 342, 340), (339, 341, 340, 338), (337, 339, 338, 336), (335, 337, 336, 334), (333, 335, 334, 332), (331, 333, 332, 330), (329, 331, 330, 328), (327, 329, 328, 326), (324, 327, 326, 325), (97, 142, 354, 325), (387, 384, 385, 386), (384, 382, 383, 385), (382, 380, 381, 383), (380, 378, 379, 381), (378, 376, 377, 379), (376, 374, 375, 377), (374, 372, 373, 375), (372, 370, 371, 373), (370, 368, 369, 371), (368, 366, 367, 369), (366, 364, 365, 367), (364, 362, 363, 365), (362, 360, 361, 363), (360, 358, 359, 361), (358, 356, 357, 359), (356, 387, 386, 357), (359, 357, 195, 194), (439, 37, 36, 438), (431, 34, 33, 430, 432), (399, 6, 5, 398), (421, 27, 26, 423), (403, 8, 7, 404), (423, 26, 25, 422, 427), (440, 43, 42, 443), (419, 21, 20, 418), (400, 4, 3, 395), (463, 54, 53, 459), (417, 28, 27, 421), (401, 10, 9, 405, 407), (390, 1, 0, 392), (392, 0, 15, 391), (391, 15, 14, 388, 389), (408, 16, 31, 412), (436, 45, 44, 437), (429, 32, 47, 428), (443, 42, 41, 442, 444), (458, 52, 51, 455), (416, 19, 18, 410), (461, 58, 57, 462, 464), (448, 48, 63, 449), (441, 38, 37, 439), (433, 46, 45, 436), (410, 18, 17, 409, 411), (448, 449, 454, 444, 442, 447), (429, 428, 434, 427, 422, 424), (408, 412, 414, 407, 405, 403), (392, 391, 389, 142, 97), (450, 50, 49, 452, 451), (453, 62, 61, 457), (447, 40, 39, 445), (456, 60, 59, 460), (396, 13, 12, 397), (452, 49, 48, 448), (430, 33, 32, 429), (424, 24, 23, 425), (394, 2, 1, 390, 393), (442, 41, 40, 447), (459, 53, 52, 458), (418, 20, 19, 416), (404, 7, 6, 399, 406), (398, 5, 4, 400), (402, 11, 10, 401), (451, 452, 448, 447, 445, 446), (432, 430, 429, 424, 425, 426), (411, 409, 408, 403, 404, 406), (393, 390, 392, 97, 100), (397, 12, 11, 402), (465, 55, 54, 463, 466), (425, 23, 22, 420, 426), (467, 56, 55, 465), (388, 14, 13, 396), (405, 9, 8, 403), (422, 25, 24, 424), (457, 61, 60, 456), (413, 30, 29, 415), (412, 31, 30, 413, 414), (395, 3, 2, 394), (435, 35, 34, 431), (409, 17, 16, 408), (462, 57, 56, 467), (438, 36, 35, 435), (460, 59, 58, 461), (420, 22, 21, 419), (449, 63, 62, 453, 454), (415, 29, 28, 417), (445, 39, 38, 441, 446), (437, 44, 43, 440), (428, 47, 46, 433, 434), (455, 51, 50, 450), (477, 476, 508, 509), (110, 113, 495, 496), (137, 140, 486, 487), (478, 477, 509, 510), (96, 101, 499, 485), (125, 128, 490, 491), (479, 478, 510, 511), (480, 479, 511, 512), (113, 116, 494, 495), (140, 143, 484, 486), (481, 480, 512, 513), (482, 481, 513, 514), (101, 104, 498, 499), (128, 131, 489, 490), (483, 482, 514, 515), (468, 470, 501, 500), (486, 484, 501, 515), (487, 486, 515, 514), (489, 488, 513, 512), (490, 489, 512, 511), (491, 490, 511, 510), (492, 491, 510, 509), (493, 492, 509, 508), (494, 493, 508, 507), (495, 494, 507, 506), (496, 495, 506, 505), (497, 496, 505, 504), (498, 497, 504, 503), (499, 498, 503, 502), (485, 499, 502, 500), (484, 485, 500, 501), (488, 487, 514, 513), (476, 475, 507, 508), (122, 125, 491, 492), (475, 474, 506, 507), (134, 137, 487, 488), (107, 110, 496, 497), (474, 473, 505, 506), (473, 472, 504, 505), (119, 122, 492, 493), (472, 471, 503, 504), (131, 134, 488, 489), (104, 107, 497, 498), (471, 469, 502, 503), (469, 468, 500, 502), (143, 96, 485, 484), (116, 119, 493, 494), (470, 483, 515, 501), (417, 397, 402, 401, 407, 414, 413, 415), (456, 437, 440, 443, 444, 454, 453, 457), (140, 139, 142, 389, 388, 396, 397, 417, 437, 456, 460, 461, 464, 143), (418, 438, 435, 431, 432, 426, 420, 419), (400, 418, 416, 410, 411, 406, 399, 398), (101, 466, 463, 459, 458, 438, 418, 400, 395, 394, 393, 100, 103, 104), (483, 470, 531, 529), (482, 483, 529, 528), (480, 481, 527, 526), (479, 480, 526, 525), (478, 479, 525, 524), (477, 478, 524, 523), (476, 477, 523, 522), (475, 476, 522, 521), (474, 475, 521, 520), (473, 474, 520, 519), (472, 473, 519, 518), (471, 472, 518, 517), (469, 471, 517, 516), (468, 469, 516, 530), (470, 468, 530, 531), (481, 482, 528, 527), (81, 80, 533, 532), (80, 95, 534, 533), (144, 81, 532, 535), (145, 144, 535, 536), (159, 145, 536, 537), (95, 159, 537, 534), (541, 538, 539, 543), (538, 540, 542, 539), (95, 80, 538, 541), (145, 159, 543, 539), (81, 144, 542, 540), (80, 81, 540, 538), (587, 675, 684, 671), (675, 586, 670, 684), (684, 670, 579, 653), (671, 684, 653, 581), (553, 626, 685, 601), (626, 563, 617, 685), (685, 617, 565, 628), (601, 685, 628, 554), (586, 674, 686, 670), (674, 584, 668, 686), (686, 668, 576, 651), (670, 686, 651, 579), (547, 594, 687, 629), (594, 545, 630, 687), (687, 630, 557, 609), (629, 687, 609, 559), (546, 595, 688, 625), (595, 547, 629, 688), (688, 629, 559, 611), (625, 688, 611, 552), (551, 596, 689, 632), (596, 550, 633, 689), (689, 633, 562, 613), (632, 689, 613, 561), (553, 610, 690, 626), (610, 558, 627, 690), (690, 627, 560, 615), (626, 690, 615, 563), (565, 622, 691, 628), (622, 566, 631, 691), (691, 631, 556, 604), (628, 691, 604, 554), (560, 627, 692, 619), (627, 558, 607, 692), (692, 607, 556, 631), (619, 692, 631, 566), (545, 593, 693, 630), (593, 544, 624, 693), (693, 624, 555, 606), (630, 693, 606, 557), (549, 598, 694, 634), (598, 551, 632, 694), (694, 632, 561, 621), (634, 694, 621, 567), (548, 599, 695, 635), (599, 549, 634, 695), (695, 634, 567, 623), (635, 695, 623, 564), (550, 597, 696, 633), (597, 548, 635, 696), (696, 635, 564, 618), (633, 696, 618, 562), (590, 683, 697, 678), (683, 588, 676, 697), (697, 676, 569, 646), (678, 697, 646, 574), (584, 673, 698, 668), (673, 585, 665, 698), (698, 665, 582, 655), (668, 698, 655, 576), (578, 649, 699, 654), (649, 577, 657, 699), (699, 657, 583, 659), (654, 699, 659, 580), (571, 642, 700, 639), (642, 573, 645, 700), (700, 645, 575, 647), (639, 700, 647, 568), (585, 672, 701, 665), (672, 587, 671, 701), (701, 671, 581, 658), (665, 701, 658, 582), (589, 682, 702, 661), (682, 591, 663, 702), (702, 663, 572, 640), (661, 702, 640, 570), (591, 681, 703, 663), (681, 590, 678, 703), (703, 678, 574, 643), (663, 703, 643, 572), (553, 601, 704, 600), (601, 554, 602, 704), (704, 602, 555, 603), (600, 704, 603, 552), (554, 604, 705, 602), (604, 556, 605, 705), (705, 605, 557, 606), (602, 705, 606, 555), (556, 607, 706, 605), (607, 558, 608, 706), (706, 608, 559, 609), (605, 706, 609, 557), (558, 610, 707, 608), (610, 553, 600, 707), (707, 600, 552, 611), (608, 707, 611, 559), (561, 613, 708, 612), (613, 562, 614, 708), (708, 614, 563, 615), (612, 708, 615, 560), (565, 617, 709, 616), (617, 563, 614, 709), (709, 614, 562, 618), (616, 709, 618, 564), (560, 619, 710, 612), (619, 566, 620, 710), (710, 620, 567, 621), (612, 710, 621, 561), (566, 622, 711, 620), (622, 565, 616, 711), (711, 616, 564, 623), (620, 711, 623, 567), (544, 592, 712, 624), (592, 546, 625, 712), (712, 625, 552, 603), (624, 712, 603, 555), (569, 637, 713, 636), (637, 570, 638, 713), (713, 638, 571, 639), (636, 713, 639, 568), (570, 640, 714, 638), (640, 572, 641, 714), (714, 641, 573, 642), (638, 714, 642, 571), (572, 643, 715, 641), (643, 574, 644, 715), (715, 644, 575, 645), (641, 715, 645, 573), (574, 646, 716, 644), (646, 569, 636, 716), (716, 636, 568, 647), (644, 716, 647, 575), (577, 649, 717, 648), (649, 578, 650, 717), (717, 650, 579, 651), (648, 717, 651, 576), (581, 653, 718, 652), (653, 579, 650, 718), (718, 650, 578, 654), (652, 718, 654, 580), (576, 655, 719, 648), (655, 582, 656, 719), (719, 656, 583, 657), (648, 719, 657, 577), (582, 658, 720, 656), (658, 581, 652, 720), (720, 652, 580, 659), (656, 720, 659, 583), (588, 680, 721, 676), (680, 589, 661, 721), (721, 661, 570, 637), (676, 721, 637, 569), (549, 599, 722, 669), (599, 548, 667, 722), (722, 667, 587, 672), (669, 722, 672, 585), (551, 598, 723, 664), (598, 549, 669, 723), (723, 669, 585, 673), (664, 723, 673, 584), (550, 596, 724, 666), (596, 551, 664, 724), (724, 664, 584, 674), (666, 724, 674, 586), (548, 597, 725, 667), (597, 550, 666, 725), (725, 666, 586, 675), (667, 725, 675, 587), (546, 592, 726, 660), (592, 544, 677, 726), (726, 677, 589, 680), (660, 726, 680, 588), (545, 594, 727, 679), (594, 547, 662, 727), (727, 662, 590, 681), (679, 727, 681, 591), (544, 593, 728, 677), (593, 545, 679, 728), (728, 679, 591, 682), (677, 728, 682, 589), (547, 595, 729, 662), (595, 546, 660, 729), (729, 660, 588, 683), (662, 729, 683, 590), (291, 730, 731, 260), (260, 731, 732, 263), (263, 732, 733, 265), (265, 733, 734, 267), (269, 735, 736, 271), (271, 736, 737, 273), (273, 737, 738, 275), (275, 738, 739, 277), (277, 739, 740, 279), (281, 741, 742, 283), (283, 742, 743, 285), (285, 743, 744, 287), (287, 744, 745, 289), (289, 745, 730, 291), (267, 734, 735, 269), (279, 740, 741, 281)])
me_cylinder_001.polygons.foreach_set('use_smooth', [True] * 651)
_k = {(64, 65): 1.0, (65, 66): 1.0, (66, 67): 1.0, (67, 68): 1.0, (68, 69): 1.0, (69, 70): 1.0, (70, 71): 1.0, (71, 72): 1.0, (72, 73): 1.0, (73, 74): 1.0, (74, 75): 1.0, (75, 76): 1.0, (76, 77): 1.0, (77, 78): 1.0, (78, 79): 1.0, (64, 79): 1.0, (97, 142): 1.0, (98, 141): 1.0, (139, 142): 1.0, (138, 141): 1.0, (136, 139): 1.0, (135, 138): 1.0, (133, 136): 1.0, (132, 135): 1.0, (130, 133): 1.0, (129, 132): 1.0, (127, 130): 1.0, (126, 129): 1.0, (124, 127): 1.0, (123, 126): 1.0, (121, 124): 1.0, (120, 123): 1.0, (118, 121): 1.0, (117, 120): 1.0, (115, 118): 1.0, (114, 117): 1.0, (112, 115): 1.0, (111, 114): 1.0, (109, 112): 1.0, (108, 111): 1.0, (106, 109): 1.0, (105, 108): 1.0, (103, 106): 1.0, (102, 105): 1.0, (100, 103): 1.0, (99, 102): 1.0, (97, 100): 1.0, (98, 99): 1.0, (160, 161): 1.0, (163, 168): 1.0, (166, 169): 1.0, (162, 168): 1.0, (169, 179): 1.0, (164, 167): 1.0, (161, 171): 1.0, (172, 178): 1.0, (171, 173): 1.0, (170, 174): 1.0, (170, 175): 1.0, (165, 174): 1.0, (175, 176): 1.0, (160, 177): 1.0, (162, 178): 1.0, (167, 179): 1.0, (292, 323): 1.0, (293, 322): 1.0, (321, 323): 1.0, (320, 322): 1.0, (319, 321): 1.0, (318, 320): 1.0, (317, 319): 1.0, (316, 318): 1.0, (315, 317): 1.0, (314, 316): 1.0, (313, 315): 1.0, (312, 314): 1.0, (311, 313): 1.0, (310, 312): 1.0, (309, 311): 1.0, (308, 310): 1.0, (307, 309): 1.0, (306, 308): 1.0, (305, 307): 1.0, (304, 306): 1.0, (303, 305): 1.0, (302, 304): 1.0, (301, 303): 1.0, (300, 302): 1.0, (299, 301): 1.0, (298, 300): 1.0, (297, 299): 1.0, (296, 298): 1.0, (295, 297): 1.0, (294, 296): 1.0, (292, 295): 1.0, (293, 294): 1.0, (324, 355): 1.0, (325, 354): 1.0, (353, 355): 1.0, (352, 354): 1.0, (351, 353): 1.0, (350, 352): 1.0, (349, 351): 1.0, (348, 350): 1.0, (347, 349): 1.0, (346, 348): 1.0, (345, 347): 1.0, (344, 346): 1.0, (343, 345): 1.0, (342, 344): 1.0, (341, 343): 1.0, (340, 342): 1.0, (339, 341): 1.0, (338, 340): 1.0, (337, 339): 1.0, (336, 338): 1.0, (335, 337): 1.0, (334, 336): 1.0, (333, 335): 1.0, (332, 334): 1.0, (331, 333): 1.0, (330, 332): 1.0, (329, 331): 1.0, (328, 330): 1.0, (327, 329): 1.0, (326, 328): 1.0, (324, 327): 1.0, (325, 326): 1.0}
me_cylinder_001.attributes.new('crease_edge', 'FLOAT', 'EDGE').data.foreach_set('value', [_k.get((min(e.vertices), max(e.vertices)), 0.0) for e in me_cylinder_001.edges])
me_cylinder_001.attributes.new('crease_vert', 'FLOAT', 'POINT').data.foreach_set('value', [0.0, 0.0, 0.0, 0.0, 0.0, 0.0, 0.0, 0.0, 0.0, 0.0, 0.0, 0.0, 0.0, 0.0, 0.0, 0.0, 0.0, 0.0, 0.0, 0.0, 0.0, 0.0, 0.0, 0.0, 0.0, 0.0, 0.0, 0.0, 0.0, 0.0, 0.0, 0.0, 0.0, 0.0, 0.0, 0.0, 0.0, 0.0, 0.0, 0.0, 0.0, 0.0, 0.0, 0.0, 0.0, 0.0, 0.0, 0.0, 0.0, 0.0, 0.0, 0.0, 0.0, 0.0, 0.0, 0.0, 0.0, 0.0, 0.0, 0.0, 0.0, 0.0, 0.0, 0.0, 1.0, 1.0, 1.0, 1.0, 1.0, 1.0, 1.0, 1.0, 1.0, 1.0, 1.0, 1.0, 1.0, 1.0, 1.0, 1.0, 0.0, 0.0, 0.0, 0.0, 0.0, 0.0, 0.0, 0.0, 0.0, 0.0, 0.0, 0.0, 0.0, 0.0, 0.0, 0.0, 0.0, 0.0, 0.0, 0.0, 0.0, 0.0, 0.0, 0.0, 0.0, 0.0, 0.0, 0.0, 0.0, 0.0, 0.0, 0.0, 0.0, 0.0, 0.0, 0.0, 0.0, 0.0, 0.0, 0.0, 0.0, 0.0, 0.0, 0.0, 0.0, 0.0, 0.0, 0.0, 0.0, 0.0, 0.0, 0.0, 0.0, 0.0, 0.0, 0.0, 0.0, 0.0, 0.0, 0.0, 0.0, 0.0, 0.0, 0.0, 0.0, 0.0, 0.0, 0.0, 0.0, 0.0, 0.0, 0.0, 0.0, 0.0, 0.0, 0.0, 0.0, 0.0, 0.0, 0.0, 1.0, 1.0, 1.0, 1.0, 1.0, 1.0, 1.0, 1.0, 1.0, 1.0, 1.0, 1.0, 1.0, 1.0, 1.0, 1.0, 1.0, 1.0, 1.0, 1.0, 0.0, 0.0, 0.0, 0.0, 0.0, 0.0, 0.0, 0.0, 0.0, 0.0, 0.0, 0.0, 0.0, 0.0, 0.0, 0.0, 0.0, 0.0, 0.0, 0.0, 0.0, 0.0, 0.0, 0.0, 0.0, 0.0, 0.0, 0.0, 0.0, 0.0, 0.0, 0.0, 0.0, 0.0, 0.0, 0.0, 0.0, 0.0, 0.0, 0.0, 0.0, 0.0, 0.0, 0.0, 0.0, 0.0, 0.0, 0.0, 0.0, 0.01493, 0.01362, 0.0, 0.0, 0.0, 0.0, 0.0, 0.0, 0.0, 0.0, 0.0, 0.0, 0.0, 0.0, 0.0, 0.0, 0.0, 0.0, 0.0, 0.0, 0.0, 0.0, 0.0, 0.0, 0.0, 0.0, 0.0, 0.0, 0.0, 0.01362, 0.0, 0.0, 0.0, 0.0, 0.0, 0.0, 0.0, 0.0, 0.0, 0.0, 0.0, 0.0, 0.0, 0.0, 0.0, 0.0, 0.0, 0.0, 0.0, 0.0, 0.0, 0.0, 0.0, 0.0, 0.0, 0.0, 0.0, 0.0, 0.0, 0.0, 0.0, 0.0, 0.0, 0.0, 0.0, 0.0, 0.0, 0.0, 0.0, 0.0, 0.0, 0.0, 0.0, 0.0, 0.0, 0.0, 0.0, 0.0, 0.0, 0.0, 0.0, 0.0, 0.0, 0.0, 0.0, 0.0, 0.0, 0.0, 0.0, 0.0, 0.0, 0.0, 0.0, 0.0, 0.0, 0.0, 0.0, 0.0, 0.0, 0.0, 0.0, 0.0, 0.0, 0.0, 0.0, 0.0, 0.0, 0.0, 0.0, 0.0, 0.0, 0.0, 0.0, 0.0, 0.0, 0.0, 0.0, 0.0, 0.0, 0.0, 0.0, 0.0, 0.0, 0.0, 0.0, 0.0, 0.0, 0.0, 0.0, 0.0, 0.0, 0.0, 0.0, 0.0, 0.0, 0.0, 0.0, 0.0, 0.0, 0.0, 0.0, 0.0, 0.0, 0.0, 0.0, 0.0, 0.0, 0.0, 0.0, 0.0, 0.0, 0.0, 0.0, 0.0, 0.0, 0.0, 0.0, 0.0, 0.0, 0.0, 0.0, 0.0, 0.0, 0.0, 0.0, 0.0, 0.0, 0.0, 0.0, 0.0, 0.0, 0.0, 0.0, 0.0, 0.0, 0.0, 0.0, 0.0, 0.0, 0.0, 0.0, 0.0, 0.0, 0.0, 0.0, 0.0, 0.0, 0.0, 0.0, 0.0, 0.0, 0.0, 0.0, 0.0, 0.0, 0.0, 0.0, 0.0, 0.0, 0.0, 0.0, 0.0, 0.0, 0.0, 0.0, 0.0, 0.0, 0.0, 0.0, 0.0, 0.0, 0.0, 0.0, 0.0, 0.0, 0.0, 0.0, 0.0, 0.0, 0.0, 0.0, 0.0, 0.0, 0.0, 0.0, 0.0, 0.0, 0.0, 0.0, 0.0, 0.0, 0.0, 0.0, 0.0, 0.0, 0.0, 0.0, 0.0, 0.0, 0.0, 0.0, 0.0, 0.0, 0.0, 0.0, 0.0, 0.0, 0.0, 0.0, 0.0, 0.0, 0.0, 0.0, 0.0, 0.0, 0.0, 0.0, 0.0, 0.0, 0.0, 0.0, 0.0, 0.0, 0.0, 0.0, 0.0, 0.0, 0.0, 0.0, 0.0, 0.0, 0.0, 0.0, 0.0, 0.0, 0.0, 0.0, 0.0, 0.0, 0.0, 0.0, 0.0, 0.0, 0.0, 0.0, 0.0, 0.0, 0.0, 0.0, 0.0, 0.0, 0.0, 0.0, 0.0, 0.0, 0.0, 0.0, 0.0, 0.0, 0.0, 0.0, 0.0, 0.0, 0.0, 0.0, 0.0, 0.0, 0.0, 0.0, 0.0, 0.0, 0.0, 0.0, 0.0, 0.0, 0.0, 0.0, 0.0, 0.0, 0.0, 0.0, 0.0, 0.0, 0.0, 0.0, 0.0, 0.0, 0.0, 0.0, 0.0, 0.0, 0.0, 0.0, 0.0, 0.0, 0.0, 0.0, 0.0, 0.0, 0.0, 0.0, 0.0, 0.0, 0.0, 0.0, 0.0, 0.0, 0.0, 0.0, 0.0, 0.0, 0.0, 0.0, 0.0, 0.0, 0.0, 0.0, 0.0, 0.0, 0.0, 0.0, 0.0, 0.0, 0.0, 0.0, 0.0, 0.0, 0.0, 0.0, 0.0, 0.0, 0.0, 0.0, 0.0, 0.0, 0.0, 0.0, 0.0, 0.0, 0.0, 0.0, 0.0, 0.0, 0.0, 0.0, 0.0, 0.0, 0.0, 0.0, 0.0, 0.0, 0.0, 0.0, 0.0, 0.0, 0.0, 0.0, 0.0, 0.0, 0.0, 0.0, 0.0, 0.0, 0.0, 0.0, 0.0, 0.0, 0.0, 0.0, 0.0, 0.0, 0.0, 0.0, 0.0, 0.0, 0.0, 0.0, 0.0, 0.0, 0.0, 0.0, 0.0, 0.0, 0.0, 0.0, 0.0, 0.0, 0.0, 0.0, 0.0, 0.0, 0.0, 0.0, 0.0, 0.0, 0.0, 0.0, 0.0, 0.0, 0.0, 0.0, 0.0, 0.0, 0.0, 0.0, 0.0, 0.0, 0.0, 0.0, 0.0, 0.0, 0.0, 0.0, 0.0, 0.0, 0.0, 0.0, 0.0, 0.0, 0.0, 0.0, 0.0, 0.0, 0.0, 0.0, 0.0, 0.0, 0.0, 0.0, 0.0, 0.0, 0.0, 0.0, 0.0, 0.0, 0.0, 0.0, 0.0, 0.0, 0.0, 0.0, 0.0, 0.0, 0.0, 0.0, 0.0, 0.0, 0.0, 0.0, 0.0, 0.0, 0.0, 0.0, 0.0, 0.0, 0.0, 0.0, 0.0, 0.0, 0.0, 0.0, 0.0, 0.0, 0.0, 0.0, 0.0, 0.0, 0.0, 0.0, 0.0, 0.0, 0.0, 0.0, 0.0, 0.0, 0.0, 0.0])
_uv = me_cylinder_001.uv_layers.new(name='UVMap')
_uv.uv.foreach_set('vector', [0.8712, 0.01096, 0.8797, 0.01949, 0.8843, 0.03064, 0.8843, 0.0427, 0.8797, 0.05384, 0.8712, 0.06237, 0.8601, 0.06698, 0.8481, 0.06698, 0.8371, 0.06236, 0.8286, 0.05383, 0.824, 0.04268, 0.824, 0.03062, 0.8286, 0.01947, 0.8371, 0.01095, 0.8481, 0.006335, 0.8601, 0.00634, 0.8168, 0.3504, 0.8252, 0.359, 0.8298, 0.3701, 0.8298, 0.3822, 0.8252, 0.3933, 0.8168, 0.4018, 0.8057, 0.4064, 0.7937, 0.4064, 0.7826, 0.4018, 0.7741, 0.3933, 0.7695, 0.3821, 0.7695, 0.3701, 0.7741, 0.3589, 0.7826, 0.3504, 0.7937, 0.3458, 0.8057, 0.3458, 0.05356, 0.8243, 0.06204, 0.8328, 0.06663, 0.8439, 0.06663, 0.856, 0.06204, 0.8671, 0.05356, 0.8757, 0.04248, 0.8803, 0.03049, 0.8803, 0.01941, 0.8757, 0.01093, 0.8671, 0.006335, 0.856, 0.006335, 0.8439, 0.01093, 0.8328, 0.01941, 0.8242, 0.03049, 0.8196, 0.04248, 0.8196, 0.7697, 0.8305, 0.7782, 0.839, 0.7828, 0.8501, 0.7828, 0.8622, 0.7782, 0.8733, 0.7697, 0.8819, 0.7586, 0.8865, 0.7466, 0.8865, 0.7356, 0.8819, 0.7271, 0.8733, 0.7225, 0.8622, 0.7225, 0.8501, 0.7271, 0.839, 0.7356, 0.8304, 0.7466, 0.8258, 0.7586, 0.8258, 0.8684, 0.8832, 0.8763, 0.8911, 0.8806, 0.9015, 0.8806, 0.9128, 0.8763, 0.9231, 0.8684, 0.9311, 0.8581, 0.9354, 0.8469, 0.9354, 0.8366, 0.9311, 0.8286, 0.9231, 0.8244, 0.9127, 0.8244, 0.9015, 0.8286, 0.8911, 0.8366, 0.8832, 0.8469, 0.8789, 0.8581, 0.8789, 0.6818, 0.8211, 0.6962, 0.8068, 0.7006, 0.8098, 0.6848, 0.8256, 0.5545, 0.849, 0.5545, 0.825, 0.5746, 0.8249, 0.5746, 0.8489, 0.5124, 0.0454, 0.5772, 0.0454, 0.5773, 0.06795, 0.5124, 0.06795, 0.9589, 0.01719, 0.9588, 0.006404, 0.9855, 0.006335, 0.9857, 0.01713, 0.8711, 0.8603, 0.8914, 0.8603, 0.8924, 0.8653, 0.8701, 0.8653, 0.8902, 0.2973, 0.8714, 0.3051, 0.8681, 0.3002, 0.889, 0.2915, 0.8901, 0.3993, 0.9104, 0.3993, 0.9116, 0.4052, 0.889, 0.4052, 0.6631, 0.7268, 0.6428, 0.7268, 0.6417, 0.7215, 0.6641, 0.7215, 0.9554, 0.9682, 0.9554, 0.9569, 0.9821, 0.9569, 0.9821, 0.9682, 0.8655, 0.15, 0.8655, 0.126, 0.8869, 0.1257, 0.8869, 0.1497, 0.8492, 0.3585, 0.8492, 0.3382, 0.857, 0.3194, 0.8714, 0.3051, 0.8902, 0.2973, 0.9105, 0.2973, 0.9293, 0.3051, 0.9436, 0.3194, 0.9514, 0.3382, 0.9514, 0.3585, 0.9436, 0.3772, 0.9292, 0.3915, 0.9104, 0.3993, 0.8901, 0.3993, 0.8714, 0.3915, 0.857, 0.3772, 0.7643, 0.7197, 0.7882, 0.7196, 0.7891, 0.8131, 0.7642, 0.8132, 0.6097, 0.8068, 0.624, 0.8211, 0.621, 0.8256, 0.6052, 0.8098, 0.02196, 0.6292, 0.02196, 0.5448, 0.02985, 0.5503, 0.04137, 0.5528, 0.04137, 0.6293, 0.5129, 0.006335, 0.5777, 0.006335, 0.5774, 0.02376, 0.5125, 0.02376, 0.528, 0.4104, 0.528, 0.2585, 0.5367, 0.2645, 0.5474, 0.2668, 0.5474, 0.4105, 0.6332, 0.4104, 0.6332, 0.126, 0.6534, 0.1259, 0.6534, 0.4104, 0.01179, 0.3859, 0.01179, 0.2543, 0.01397, 0.2662, 0.02017, 0.2763, 0.02196, 0.2777, 0.02196, 0.3629, 0.02017, 0.3642, 0.01397, 0.3741, 0.9105, 0.2973, 0.8902, 0.2973, 0.889, 0.2915, 0.9117, 0.2915, 0.5124, 0.06795, 0.5773, 0.06795, 0.5775, 0.08799, 0.5127, 0.08799, 0.3181, 0.6293, 0.3181, 0.006661, 0.3365, 0.006522, 0.3365, 0.6291, 0.7427, 0.517, 0.7655, 0.5172, 0.7655, 0.6106, 0.7417, 0.6105, 0.825, 0.448, 0.825, 0.4239, 0.8424, 0.4353, 0.8424, 0.4483, 0.8714, 0.3915, 0.8901, 0.3993, 0.889, 0.4052, 0.868, 0.3965, 0.2978, 0.6293, 0.2978, 0.006674, 0.3181, 0.006661, 0.3181, 0.6293, 0.6818, 0.7346, 0.6631, 0.7268, 0.6641, 0.7215, 0.6848, 0.7301, 0.4097, 0.8496, 0.4097, 0.8255, 0.4303, 0.8254, 0.4303, 0.8494, 0.1189, 0.9344, 0.1192, 0.9434, 0.09254, 0.9432, 0.09224, 0.9343, 0.2787, 0.6292, 0.2787, 0.00656, 0.2978, 0.006674, 0.2978, 0.6293, 0.3871, 0.8496, 0.3871, 0.8256, 0.4097, 0.8255, 0.4097, 0.8496, 0.5676, 0.2172, 0.5586, 0.2113, 0.5474, 0.2091, 0.5474, 0.1261, 0.5676, 0.1261, 0.2638, 0.6289, 0.2638, 0.006335, 0.2787, 0.00656, 0.2787, 0.6292, 0.6991, 0.4103, 0.6991, 0.1259, 0.7181, 0.126, 0.7181, 0.4104, 0.591, 0.04522, 0.6558, 0.04522, 0.6559, 0.06779, 0.591, 0.06779, 0.1474, 0.6292, 0.1474, 0.006601, 0.1654, 0.00646, 0.1654, 0.6291, 0.6368, 0.7082, 0.6368, 0.4241, 0.6521, 0.4235, 0.6521, 0.7076, 0.3658, 0.8495, 0.3658, 0.8254, 0.3871, 0.8256, 0.3871, 0.8496, 0.624, 0.8211, 0.6428, 0.8289, 0.6417, 0.8342, 0.621, 0.8256, 0.1271, 0.6292, 0.1271, 0.006626, 0.1474, 0.006601, 0.1474, 0.6292, 0.3492, 0.8492, 0.3492, 0.8252, 0.3658, 0.8254, 0.3658, 0.8495, 0.9293, 0.3051, 0.9105, 0.2973, 0.9117, 0.2915, 0.9326, 0.3002, 0.1078, 0.6292, 0.1078, 0.006533, 0.1271, 0.006626, 0.1271, 0.6292, 0.6019, 0.788, 0.6097, 0.8068, 0.6052, 0.8098, 0.5966, 0.7891, 0.5319, 0.8491, 0.5319, 0.825, 0.5545, 0.825, 0.5545, 0.849, 0.5125, 0.02376, 0.5774, 0.02376, 0.5772, 0.0454, 0.5124, 0.0454, 0.09224, 0.629, 0.09224, 0.006335, 0.1078, 0.006533, 0.1078, 0.6292, 0.857, 0.3772, 0.8714, 0.3915, 0.868, 0.3965, 0.852, 0.3806, 0.5103, 0.849, 0.5103, 0.8249, 0.5319, 0.825, 0.5319, 0.8491, 0.6534, 0.4104, 0.6534, 0.1259, 0.6715, 0.1258, 0.6715, 0.4102, 0.2329, 0.6284, 0.2329, 0.006398, 0.2511, 0.006809, 0.2511, 0.6289, 0.959, 0.02907, 0.9589, 0.01719, 0.9857, 0.01713, 0.9857, 0.029, 0.493, 0.8487, 0.493, 0.8247, 0.5103, 0.8249, 0.5103, 0.849, 0.006335, 0.642, 0.07116, 0.642, 0.07184, 0.659, 0.007016, 0.659, 0.2126, 0.6284, 0.2126, 0.006335, 0.2329, 0.006398, 0.2329, 0.6284, 0.9554, 0.8894, 0.9553, 0.8789, 0.982, 0.8789, 0.9821, 0.8894, 0.9095, 0.1498, 0.9095, 0.1258, 0.9298, 0.1262, 0.9298, 0.1502, 0.1934, 0.6287, 0.1934, 0.006632, 0.2126, 0.006335, 0.2126, 0.6284, 0.6962, 0.7489, 0.6818, 0.7346, 0.6848, 0.7301, 0.7006, 0.7459, 0.8869, 0.1497, 0.8869, 0.1257, 0.9095, 0.1258, 0.9095, 0.1498, 0.1781, 0.6293, 0.1781, 0.007243, 0.1934, 0.006632, 0.1934, 0.6287, 0.591, 0.06779, 0.6559, 0.06779, 0.656, 0.08792, 0.5911, 0.08792, 0.6521, 0.7076, 0.6521, 0.4235, 0.6713, 0.4232, 0.6713, 0.7073, 0.9436, 0.3194, 0.9293, 0.3051, 0.9326, 0.3002, 0.9486, 0.3161, 0.07329, 0.386, 0.07329, 0.5217, 0.07079, 0.5099, 0.06366, 0.4999, 0.0616, 0.4987, 0.0616, 0.4093, 0.06366, 0.408, 0.07079, 0.3979, 0.6713, 0.7073, 0.6713, 0.4232, 0.6916, 0.4232, 0.6916, 0.7074, 0.8484, 0.1507, 0.8484, 0.1267, 0.8655, 0.126, 0.8655, 0.15, 0.8849, 0.4236, 0.9029, 0.4234, 0.9066, 0.4241, 0.8866, 0.4354, 0.04137, 0.6293, 0.04137, 0.5528, 0.05338, 0.5504, 0.0616, 0.5449, 0.0616, 0.6293, 0.5474, 0.4105, 0.5474, 0.2668, 0.5586, 0.2645, 0.5676, 0.2586, 0.5676, 0.4105, 0.8866, 0.4484, 0.8866, 0.4354, 0.9066, 0.4241, 0.9066, 0.4482, 0.2053, 0.8812, 0.2245, 0.8892, 0.2238, 0.8927, 0.2033, 0.8842, 0.1906, 0.8665, 0.2053, 0.8812, 0.2033, 0.8842, 0.1876, 0.8685, 0.1827, 0.8472, 0.1906, 0.8665, 0.1876, 0.8685, 0.1791, 0.8479, 0.1827, 0.8264, 0.1827, 0.8472, 0.1791, 0.8479, 0.1791, 0.8257, 0.1906, 0.8072, 0.1827, 0.8264, 0.1791, 0.8257, 0.1876, 0.8052, 0.2053, 0.7925, 0.1906, 0.8072, 0.1876, 0.8052, 0.2033, 0.7894, 0.2245, 0.7845, 0.2053, 0.7925, 0.2033, 0.7894, 0.2238, 0.7809, 0.2453, 0.7845, 0.2245, 0.7845, 0.2238, 0.7809, 0.246, 0.7809, 0.2646, 0.7925, 0.2453, 0.7845, 0.246, 0.7809, 0.2666, 0.7894, 0.2793, 0.8072, 0.2646, 0.7925, 0.2666, 0.7894, 0.2823, 0.8052, 0.2872, 0.8264, 0.2793, 0.8072, 0.2823, 0.8052, 0.2908, 0.8257, 0.2872, 0.8472, 0.2872, 0.8264, 0.2908, 0.8257, 0.2908, 0.848, 0.2793, 0.8665, 0.2872, 0.8472, 0.2908, 0.848, 0.2823, 0.8685, 0.2646, 0.8812, 0.2793, 0.8665, 0.2823, 0.8685, 0.2666, 0.8842, 0.2245, 0.8892, 0.2453, 0.8892, 0.246, 0.8927, 0.2238, 0.8927, 0.9102, 0.766, 0.8914, 0.7582, 0.8924, 0.7531, 0.913, 0.7617, 0.9554, 0.9126, 0.9555, 0.9013, 0.9822, 0.9012, 0.9821, 0.9126, 0.9245, 0.7803, 0.9102, 0.766, 0.913, 0.7617, 0.9288, 0.7775, 0.1193, 0.9546, 0.1192, 0.9665, 0.09254, 0.9663, 0.09265, 0.9545, 0.9323, 0.7991, 0.9245, 0.7803, 0.9288, 0.7775, 0.9373, 0.7981, 0.1192, 0.9434, 0.1193, 0.9546, 0.09265, 0.9545, 0.09254, 0.9432, 0.9323, 0.8194, 0.9323, 0.7991, 0.9373, 0.7981, 0.9373, 0.8204, 0.9553, 0.9218, 0.9554, 0.9126, 0.9821, 0.9126, 0.982, 0.9217, 0.9245, 0.8382, 0.9323, 0.8194, 0.9373, 0.8204, 0.9288, 0.841, 0.2443, 0.7356, 0.2557, 0.7309, 0.2722, 0.7556, 0.2501, 0.7647, 0.6694, 0.04424, 0.7343, 0.04424, 0.7343, 0.06687, 0.6694, 0.06687, 0.9102, 0.8525, 0.9245, 0.8382, 0.9288, 0.841, 0.913, 0.8568, 0.8914, 0.8603, 0.9102, 0.8525, 0.913, 0.8568, 0.8924, 0.8653, 0.8524, 0.8525, 0.8711, 0.8603, 0.8701, 0.8653, 0.8495, 0.8568, 0.8381, 0.8381, 0.8524, 0.8525, 0.8495, 0.8568, 0.8338, 0.841, 0.8303, 0.8194, 0.8381, 0.8381, 0.8338, 0.841, 0.8253, 0.8204, 0.8303, 0.799, 0.8303, 0.8194, 0.8253, 0.8204, 0.8253, 0.798, 0.007278, 0.7031, 0.0721, 0.7031, 0.07164, 0.7234, 0.006819, 0.7234, 0.8381, 0.7803, 0.8303, 0.799, 0.8253, 0.798, 0.8338, 0.7774, 0.8524, 0.7659, 0.8381, 0.7803, 0.8338, 0.7774, 0.8495, 0.7617, 0.8711, 0.7582, 0.8524, 0.7659, 0.8495, 0.7617, 0.8701, 0.7531, 0.6428, 0.8289, 0.6631, 0.8289, 0.6641, 0.8342, 0.6417, 0.8342, 0.9589, 0.04023, 0.959, 0.02907, 0.9857, 0.029, 0.9857, 0.04016, 0.9104, 0.3993, 0.9292, 0.3915, 0.9325, 0.3965, 0.9116, 0.4052, 0.5474, 0.2091, 0.5367, 0.2112, 0.528, 0.2171, 0.528, 0.126, 0.5474, 0.1261, 0.8296, 0.4232, 0.8453, 0.4235, 0.8424, 0.4353, 0.825, 0.4239, 0.5911, 0.02364, 0.6559, 0.02364, 0.6558, 0.04522, 0.591, 0.04522, 0.5124, 0.4101, 0.5124, 0.1257, 0.528, 0.126, 0.528, 0.2171, 0.5276, 0.2174, 0.5218, 0.2267, 0.5198, 0.2376, 0.5218, 0.2487, 0.5276, 0.2582, 0.528, 0.2585, 0.528, 0.4104, 0.6428, 0.7268, 0.624, 0.7346, 0.621, 0.7301, 0.6417, 0.7215, 0.9554, 0.9451, 0.9553, 0.9345, 0.982, 0.9344, 0.9821, 0.945, 0.6138, 0.4103, 0.6138, 0.1259, 0.6332, 0.126, 0.6332, 0.4104, 0.9292, 0.3915, 0.9436, 0.3772, 0.9486, 0.3806, 0.9325, 0.3965, 0.6694, 0.06687, 0.7343, 0.06687, 0.7345, 0.08744, 0.6696, 0.08744, 0.8298, 0.9481, 0.8299, 0.9695, 0.8244, 0.9695, 0.8244, 0.9481, 0.6962, 0.8068, 0.7039, 0.788, 0.7092, 0.7891, 0.7006, 0.8098, 0.5913, 0.006335, 0.6562, 0.006335, 0.6559, 0.02364, 0.5911, 0.02364, 0.7384, 0.4104, 0.7384, 0.126, 0.7569, 0.1259, 0.7569, 0.4103, 0.624, 0.7346, 0.6097, 0.7489, 0.6052, 0.7459, 0.621, 0.7301, 0.9436, 0.3772, 0.9514, 0.3585, 0.9572, 0.3597, 0.9486, 0.3806, 0.9555, 0.9013, 0.9554, 0.8894, 0.9821, 0.8894, 0.9822, 0.9012, 0.5983, 0.4101, 0.5983, 0.1257, 0.6138, 0.1259, 0.6138, 0.4103, 0.6695, 0.02298, 0.7344, 0.02298, 0.7343, 0.04424, 0.6694, 0.04424, 0.7039, 0.788, 0.7039, 0.7677, 0.7092, 0.7666, 0.7092, 0.7891, 0.007347, 0.6805, 0.07217, 0.6805, 0.0721, 0.7031, 0.007278, 0.7031, 0.9514, 0.3585, 0.9514, 0.3382, 0.9573, 0.337, 0.9572, 0.3597, 0.7181, 0.4104, 0.7181, 0.126, 0.7384, 0.126, 0.7384, 0.4104, 0.6097, 0.7489, 0.6019, 0.7677, 0.5966, 0.7666, 0.6052, 0.7459, 0.2557, 0.7309, 0.2644, 0.7221, 0.2891, 0.7386, 0.2722, 0.7556, 0.7621, 0.1018, 0.7621, 0.08962, 0.7643, 0.09462, 0.7643, 0.1068, 0.6916, 0.7074, 0.6916, 0.4232, 0.7098, 0.4237, 0.7098, 0.7078, 0.6698, 0.006335, 0.7347, 0.006335, 0.7344, 0.02298, 0.6695, 0.02298, 0.9514, 0.3382, 0.9436, 0.3194, 0.9486, 0.3161, 0.9573, 0.337, 0.7039, 0.7677, 0.6962, 0.7489, 0.7006, 0.7459, 0.7092, 0.7666, 0.007016, 0.659, 0.07184, 0.659, 0.07217, 0.6805, 0.007347, 0.6805, 0.6841, 0.4101, 0.6841, 0.1257, 0.6991, 0.1259, 0.6991, 0.4103, 0.6019, 0.7677, 0.6019, 0.788, 0.5966, 0.7891, 0.5966, 0.7666, 0.9588, 0.04896, 0.9589, 0.04023, 0.9857, 0.04016, 0.9855, 0.04889, 0.9215, 0.5083, 0.9534, 0.5083, 0.9533, 0.5173, 0.9234, 0.5173, 0.9231, 0.5168, 0.1627, 0.9751, 0.1332, 0.975, 0.1342, 0.9656, 0.1596, 0.9656, 0.1596, 0.9436, 0.1342, 0.9435, 0.1332, 0.9343, 0.1627, 0.9344, 0.9193, 0.4974, 0.9535, 0.4974, 0.9534, 0.5083, 0.9215, 0.5083, 0.1585, 0.9546, 0.1345, 0.9545, 0.1342, 0.9435, 0.1596, 0.9436, 0.9215, 0.4863, 0.9534, 0.4863, 0.9535, 0.4974, 0.9193, 0.4974, 0.9243, 0.5616, 0.9498, 0.5616, 0.949, 0.5707, 0.9193, 0.5707, 0.9234, 0.4766, 0.9533, 0.4766, 0.9534, 0.4863, 0.9215, 0.4863, 0.9231, 0.4771, 0.9513, 0.4323, 0.9194, 0.4323, 0.9193, 0.4232, 0.9492, 0.4232, 0.9495, 0.4236, 0.9261, 0.5507, 0.9502, 0.5507, 0.9498, 0.5616, 0.9243, 0.5616, 0.864, 0.4485, 0.864, 0.4355, 0.8866, 0.4354, 0.8866, 0.4484, 0.9513, 0.4543, 0.9194, 0.4543, 0.9194, 0.4432, 0.9536, 0.4432, 0.9536, 0.4432, 0.9194, 0.4432, 0.9194, 0.4323, 0.9513, 0.4323, 0.9244, 0.5396, 0.95, 0.5396, 0.9502, 0.5507, 0.9261, 0.5507, 0.9196, 0.53, 0.9492, 0.53, 0.95, 0.5396, 0.9244, 0.5396, 0.9492, 0.4639, 0.9193, 0.4639, 0.9194, 0.4543, 0.9513, 0.4543, 0.9495, 0.4634, 0.1596, 0.9656, 0.1342, 0.9656, 0.1345, 0.9545, 0.1585, 0.9546, 0.5676, 0.4105, 0.5676, 0.2586, 0.5681, 0.2583, 0.5748, 0.2488, 0.5771, 0.2378, 0.5748, 0.2268, 0.5681, 0.2175, 0.5676, 0.2172, 0.5676, 0.1261, 0.5856, 0.1259, 0.5856, 0.4102, 0.7655, 0.5172, 0.7893, 0.517, 0.7903, 0.6105, 0.7655, 0.6106, 0.7893, 0.517, 0.8105, 0.5167, 0.8123, 0.6102, 0.7903, 0.6105, 0.4948, 0.7168, 0.5128, 0.716, 0.5118, 0.8093, 0.493, 0.8101, 0.5128, 0.716, 0.5354, 0.7156, 0.5354, 0.8088, 0.5118, 0.8093, 0.5354, 0.7156, 0.5593, 0.7156, 0.5602, 0.8088, 0.5354, 0.8088, 0.5593, 0.7156, 0.5807, 0.716, 0.5826, 0.8093, 0.5602, 0.8088, 0.351, 0.7161, 0.3693, 0.7164, 0.3682, 0.8098, 0.3492, 0.8096, 0.3693, 0.7164, 0.3921, 0.7164, 0.3919, 0.8099, 0.3682, 0.8098, 0.3921, 0.7164, 0.4159, 0.7164, 0.4168, 0.8098, 0.3919, 0.8099, 0.4159, 0.7164, 0.4371, 0.7161, 0.4389, 0.8096, 0.4168, 0.8098, 0.7243, 0.7194, 0.7419, 0.7196, 0.7408, 0.8131, 0.7225, 0.8129, 0.7419, 0.7196, 0.7643, 0.7197, 0.7642, 0.8132, 0.7408, 0.8131, 0.7882, 0.7196, 0.8099, 0.7194, 0.8117, 0.8129, 0.7891, 0.8131, 0.7243, 0.5167, 0.7427, 0.517, 0.7417, 0.6105, 0.7225, 0.6102, 0.232, 0.7356, 0.2443, 0.7356, 0.2501, 0.7647, 0.2262, 0.7647, 0.128, 0.9216, 0.1162, 0.9216, 0.1052, 0.9171, 0.09679, 0.9086, 0.09224, 0.8977, 0.09224, 0.8858, 0.09679, 0.8748, 0.1052, 0.8664, 0.1162, 0.8618, 0.128, 0.8618, 0.139, 0.8664, 0.1474, 0.8748, 0.1519, 0.8858, 0.1519, 0.8977, 0.1474, 0.9087, 0.139, 0.9171, 0.232, 0.6736, 0.2206, 0.6783, 0.2041, 0.6536, 0.2262, 0.6445, 0.1192, 0.9665, 0.1189, 0.9772, 0.09224, 0.977, 0.09254, 0.9663, 0.2443, 0.6736, 0.232, 0.6736, 0.2262, 0.6445, 0.2501, 0.6445, 0.2206, 0.7309, 0.232, 0.7356, 0.2262, 0.7647, 0.2041, 0.7556, 0.2557, 0.6783, 0.2443, 0.6736, 0.2501, 0.6445, 0.2722, 0.6536, 0.2119, 0.7221, 0.2206, 0.7309, 0.2041, 0.7556, 0.1872, 0.7386, 0.2644, 0.687, 0.2557, 0.6783, 0.2722, 0.6536, 0.2891, 0.6705, 0.2072, 0.7108, 0.2119, 0.7221, 0.1872, 0.7386, 0.1781, 0.7165, 0.2691, 0.6984, 0.2644, 0.687, 0.2891, 0.6705, 0.2982, 0.6926, 0.2072, 0.6984, 0.2072, 0.7108, 0.1781, 0.7165, 0.1781, 0.6926, 0.2691, 0.7108, 0.2691, 0.6984, 0.2982, 0.6926, 0.2982, 0.7165, 0.2119, 0.687, 0.2072, 0.6984, 0.1781, 0.6926, 0.1872, 0.6705, 0.2644, 0.7221, 0.2691, 0.7108, 0.2982, 0.7165, 0.2891, 0.7386, 0.2206, 0.6783, 0.2119, 0.687, 0.1872, 0.6705, 0.2041, 0.6536, 0.7655, 0.6106, 0.7903, 0.6105, 0.7895, 0.6131, 0.7657, 0.6132, 0.2258, 0.7672, 0.2028, 0.7577, 0.2041, 0.7556, 0.2262, 0.7647, 0.2028, 0.7577, 0.1852, 0.7401, 0.1872, 0.7386, 0.2041, 0.7556, 0.5118, 0.8093, 0.5354, 0.8088, 0.5357, 0.8116, 0.5131, 0.812, 0.5354, 0.8088, 0.5602, 0.8088, 0.5596, 0.8116, 0.5357, 0.8116, 0.5602, 0.8088, 0.5826, 0.8093, 0.581, 0.812, 0.5596, 0.8116, 0.1852, 0.6691, 0.2028, 0.6515, 0.2041, 0.6536, 0.1872, 0.6705, 0.3682, 0.8098, 0.3919, 0.8099, 0.3922, 0.8125, 0.3695, 0.8124, 0.3919, 0.8099, 0.4168, 0.8098, 0.4161, 0.8124, 0.3922, 0.8125, 0.2507, 0.642, 0.2737, 0.6515, 0.2722, 0.6536, 0.2501, 0.6445, 0.2737, 0.6515, 0.2913, 0.6691, 0.2891, 0.6705, 0.2722, 0.6536, 0.2913, 0.6691, 0.3008, 0.6921, 0.2982, 0.6926, 0.2891, 0.6705, 0.3008, 0.6921, 0.3008, 0.717, 0.2982, 0.7165, 0.2982, 0.6926, 0.3008, 0.717, 0.2913, 0.7401, 0.2891, 0.7386, 0.2982, 0.7165, 0.2913, 0.7401, 0.2737, 0.7577, 0.2722, 0.7556, 0.2891, 0.7386, 0.2737, 0.7577, 0.2507, 0.7672, 0.2501, 0.7647, 0.2722, 0.7556, 0.9554, 0.9569, 0.9554, 0.9451, 0.9821, 0.945, 0.9821, 0.9569, 0.2646, 0.8812, 0.2453, 0.8892, 0.245, 0.8879, 0.2638, 0.8801, 0.2793, 0.8665, 0.2646, 0.8812, 0.2638, 0.8801, 0.2781, 0.8658, 0.2872, 0.8472, 0.2793, 0.8665, 0.2781, 0.8658, 0.2859, 0.847, 0.2872, 0.8264, 0.2872, 0.8472, 0.2859, 0.847, 0.2859, 0.8267, 0.2793, 0.8072, 0.2872, 0.8264, 0.2859, 0.8267, 0.2781, 0.8079, 0.2646, 0.7925, 0.2793, 0.8072, 0.2781, 0.8079, 0.2638, 0.7935, 0.2453, 0.7845, 0.2646, 0.7925, 0.2638, 0.7935, 0.245, 0.7858, 0.2245, 0.7845, 0.2453, 0.7845, 0.245, 0.7858, 0.2247, 0.7858, 0.2053, 0.7925, 0.2245, 0.7845, 0.2247, 0.7858, 0.206, 0.7935, 0.1906, 0.8072, 0.2053, 0.7925, 0.206, 0.7935, 0.1916, 0.8079, 0.1827, 0.8264, 0.1906, 0.8072, 0.1916, 0.8079, 0.1839, 0.8267, 0.1827, 0.8472, 0.1827, 0.8264, 0.1839, 0.8267, 0.1839, 0.847, 0.1906, 0.8665, 0.1827, 0.8472, 0.1839, 0.847, 0.1916, 0.8658, 0.2053, 0.8812, 0.1906, 0.8665, 0.1916, 0.8658, 0.206, 0.8801, 0.2245, 0.8892, 0.2053, 0.8812, 0.206, 0.8801, 0.2247, 0.8879, 0.2453, 0.8892, 0.2245, 0.8892, 0.2247, 0.8879, 0.245, 0.8879, 0.2453, 0.8892, 0.2646, 0.8812, 0.2666, 0.8842, 0.246, 0.8927, 0.2672, 0.8851, 0.2463, 0.8938, 0.246, 0.8927, 0.2666, 0.8842, 0.2832, 0.8691, 0.2672, 0.8851, 0.2666, 0.8842, 0.2823, 0.8685, 0.2919, 0.8482, 0.2832, 0.8691, 0.2823, 0.8685, 0.2908, 0.848, 0.2919, 0.8255, 0.2919, 0.8482, 0.2908, 0.848, 0.2908, 0.8257, 0.2832, 0.8046, 0.2919, 0.8255, 0.2908, 0.8257, 0.2823, 0.8052, 0.2672, 0.7886, 0.2832, 0.8046, 0.2823, 0.8052, 0.2666, 0.7894, 0.2463, 0.7799, 0.2672, 0.7886, 0.2666, 0.7894, 0.246, 0.7809, 0.2237, 0.7799, 0.2463, 0.7799, 0.246, 0.7809, 0.2238, 0.7809, 0.2027, 0.7886, 0.2237, 0.7799, 0.2238, 0.7809, 0.2033, 0.7894, 0.1867, 0.8046, 0.2027, 0.7886, 0.2033, 0.7894, 0.1876, 0.8052, 0.1781, 0.8255, 0.1867, 0.8046, 0.1876, 0.8052, 0.1791, 0.8257, 0.1781, 0.8482, 0.1781, 0.8255, 0.1791, 0.8257, 0.1791, 0.8479, 0.1867, 0.8691, 0.1781, 0.8482, 0.1791, 0.8479, 0.1876, 0.8685, 0.2027, 0.8851, 0.1867, 0.8691, 0.1876, 0.8685, 0.2033, 0.8842, 0.2237, 0.8938, 0.2027, 0.8851, 0.2033, 0.8842, 0.2238, 0.8927, 0.2463, 0.8938, 0.2237, 0.8938, 0.2238, 0.8927, 0.246, 0.8927, 0.8424, 0.4483, 0.8424, 0.4353, 0.864, 0.4355, 0.864, 0.4485, 0.5783, 0.02417, 0.5781, 0.04549, 0.5772, 0.0454, 0.5774, 0.02376, 0.9288, 0.7775, 0.913, 0.7617, 0.9134, 0.761, 0.9294, 0.777, 0.7352, 0.06667, 0.7354, 0.08694, 0.7345, 0.08744, 0.7343, 0.06687, 0.7352, 0.04437, 0.7352, 0.06667, 0.7343, 0.06687, 0.7343, 0.04424, 0.7353, 0.02343, 0.7352, 0.04437, 0.7343, 0.04424, 0.7344, 0.02298, 0.913, 0.8568, 0.9288, 0.841, 0.9294, 0.8415, 0.9134, 0.8575, 0.8924, 0.8653, 0.913, 0.8568, 0.9134, 0.8575, 0.8925, 0.8662, 0.6567, 0.04531, 0.6567, 0.06755, 0.6559, 0.06779, 0.6558, 0.04522, 0.8495, 0.8568, 0.8701, 0.8653, 0.8699, 0.8662, 0.849, 0.8575, 0.8338, 0.841, 0.8495, 0.8568, 0.849, 0.8575, 0.833, 0.8415, 0.8253, 0.8204, 0.8338, 0.841, 0.833, 0.8415, 0.8244, 0.8205, 0.8253, 0.798, 0.8253, 0.8204, 0.8244, 0.8205, 0.8244, 0.7979, 0.8338, 0.7774, 0.8253, 0.798, 0.8244, 0.7979, 0.833, 0.777, 0.8495, 0.7617, 0.8338, 0.7774, 0.833, 0.777, 0.849, 0.761, 0.8701, 0.7531, 0.8495, 0.7617, 0.849, 0.761, 0.8699, 0.7523, 0.5781, 0.04549, 0.5782, 0.06771, 0.5773, 0.06795, 0.5772, 0.0454, 0.8914, 0.7582, 0.8711, 0.7582, 0.8701, 0.7531, 0.8924, 0.7531, 0.6852, 0.8261, 0.6642, 0.8348, 0.6641, 0.8342, 0.6848, 0.8256, 0.7012, 0.8101, 0.6852, 0.8261, 0.6848, 0.8256, 0.7006, 0.8098, 0.7098, 0.7892, 0.7012, 0.8101, 0.7006, 0.8098, 0.7092, 0.7891, 0.7098, 0.7665, 0.7098, 0.7892, 0.7092, 0.7891, 0.7092, 0.7666, 0.7012, 0.7456, 0.7098, 0.7665, 0.7092, 0.7666, 0.7006, 0.7459, 0.6852, 0.7296, 0.7012, 0.7456, 0.7006, 0.7459, 0.6848, 0.7301, 0.6642, 0.7209, 0.6852, 0.7296, 0.6848, 0.7301, 0.6641, 0.7215, 0.6416, 0.7209, 0.6642, 0.7209, 0.6641, 0.7215, 0.6417, 0.7215, 0.6207, 0.7296, 0.6416, 0.7209, 0.6417, 0.7215, 0.621, 0.7301, 0.6047, 0.7456, 0.6207, 0.7296, 0.621, 0.7301, 0.6052, 0.7459, 0.596, 0.7665, 0.6047, 0.7456, 0.6052, 0.7459, 0.5966, 0.7666, 0.007347, 0.6805, 0.007278, 0.7031, 0.006683, 0.7029, 0.006751, 0.6806, 0.007016, 0.659, 0.007347, 0.6805, 0.006751, 0.6806, 0.006424, 0.6593, 0.6207, 0.8261, 0.6047, 0.8101, 0.6052, 0.8098, 0.621, 0.8256, 0.6416, 0.8348, 0.6207, 0.8261, 0.621, 0.8256, 0.6417, 0.8342, 0.6642, 0.8348, 0.6416, 0.8348, 0.6417, 0.8342, 0.6641, 0.8342, 0.6631, 0.8289, 0.6818, 0.8211, 0.6848, 0.8256, 0.6641, 0.8342, 0.2443, 0.7356, 0.232, 0.7356, 0.2322, 0.7345, 0.2441, 0.7345, 0.232, 0.7356, 0.2206, 0.7309, 0.2213, 0.7299, 0.2322, 0.7345, 0.2206, 0.7309, 0.2119, 0.7221, 0.2129, 0.7215, 0.2213, 0.7299, 0.2119, 0.7221, 0.2072, 0.7108, 0.2083, 0.7105, 0.2129, 0.7215, 0.2072, 0.7108, 0.2072, 0.6984, 0.2083, 0.6986, 0.2083, 0.7105, 0.2072, 0.6984, 0.2119, 0.687, 0.2129, 0.6877, 0.2083, 0.6986, 0.2119, 0.687, 0.2206, 0.6783, 0.2213, 0.6793, 0.2129, 0.6877, 0.2206, 0.6783, 0.232, 0.6736, 0.2322, 0.6747, 0.2213, 0.6793, 0.232, 0.6736, 0.2443, 0.6736, 0.2441, 0.6747, 0.2322, 0.6747, 0.2443, 0.6736, 0.2557, 0.6783, 0.2551, 0.6793, 0.2441, 0.6747, 0.2557, 0.6783, 0.2644, 0.687, 0.2635, 0.6877, 0.2551, 0.6793, 0.1204, 0.9428, 0.1205, 0.9545, 0.1193, 0.9546, 0.1192, 0.9434, 0.1205, 0.9545, 0.1204, 0.9668, 0.1192, 0.9665, 0.1193, 0.9546, 0.2691, 0.7108, 0.2644, 0.7221, 0.2635, 0.7215, 0.268, 0.7105, 0.2644, 0.7221, 0.2557, 0.7309, 0.2551, 0.7299, 0.2635, 0.7215, 0.2557, 0.7309, 0.2443, 0.7356, 0.2441, 0.7345, 0.2551, 0.7299, 0.9553, 0.9773, 0.9554, 0.9682, 0.9821, 0.9682, 0.982, 0.9773, 0.07499, 0.9266, 0.05256, 0.9265, 0.05293, 0.9147, 0.07381, 0.9147, 0.4701, 0.9252, 0.4429, 0.9252, 0.443, 0.9149, 0.4731, 0.9149, 0.4714, 0.9232, 0.9775, 0.7261, 0.9507, 0.7261, 0.9517, 0.7159, 0.9741, 0.716, 0.9478, 0.1598, 0.9703, 0.1596, 0.9695, 0.1694, 0.9425, 0.1695, 0.7677, 0.9215, 0.8001, 0.9215, 0.8001, 0.9332, 0.77, 0.9332, 0.1832, 0.9064, 0.2104, 0.9064, 0.2105, 0.9168, 0.1804, 0.9168, 0.1819, 0.9084, 0.9553, 0.7864, 0.9778, 0.7863, 0.9769, 0.796, 0.95, 0.7961, 0.4664, 0.9715, 0.444, 0.9715, 0.4444, 0.9596, 0.4652, 0.9597, 0.973, 0.7041, 0.9521, 0.7041, 0.9517, 0.6923, 0.9741, 0.6923, 0.9775, 0.6697, 0.9507, 0.6696, 0.9517, 0.6595, 0.9741, 0.6595, 0.9497, 0.1481, 0.9706, 0.1479, 0.9703, 0.1596, 0.9478, 0.1598, 0.7728, 0.8992, 0.8, 0.8992, 0.8001, 0.9095, 0.77, 0.9095, 0.7715, 0.9012, 0.03648, 0.9263, 0.006388, 0.9263, 0.006406, 0.9144, 0.03885, 0.9144, 0.03885, 0.9144, 0.006406, 0.9144, 0.006388, 0.9027, 0.03648, 0.9027, 0.03648, 0.9027, 0.006388, 0.9027, 0.006335, 0.893, 0.03352, 0.893, 0.03482, 0.8948, 0.755, 0.9206, 0.7226, 0.9206, 0.7225, 0.9089, 0.7526, 0.9089, 0.9553, 0.7628, 0.9778, 0.7626, 0.9781, 0.7745, 0.9571, 0.7747, 0.4755, 0.903, 0.443, 0.903, 0.443, 0.8913, 0.4731, 0.8913, 0.2283, 0.9064, 0.2555, 0.9064, 0.2556, 0.9168, 0.2255, 0.9168, 0.227, 0.9084, 0.973, 0.6477, 0.9521, 0.6476, 0.9517, 0.6358, 0.9741, 0.6359, 0.4664, 0.9479, 0.444, 0.9478, 0.4429, 0.9379, 0.4698, 0.938, 0.2734, 0.9064, 0.3006, 0.9064, 0.3007, 0.9168, 0.2706, 0.9168, 0.2721, 0.9084, 0.4755, 0.8467, 0.443, 0.8466, 0.443, 0.8349, 0.4731, 0.8349, 0.07837, 0.9367, 0.05152, 0.9367, 0.05256, 0.9265, 0.07499, 0.9266, 0.95, 0.7525, 0.9769, 0.7523, 0.9778, 0.7626, 0.9553, 0.7628, 0.7497, 0.9428, 0.7225, 0.9428, 0.7225, 0.9325, 0.7526, 0.9326, 0.751, 0.9409, 0.04137, 0.4909, 0.02985, 0.4932, 0.02196, 0.4986, 0.02196, 0.4092, 0.02985, 0.4147, 0.04137, 0.4171, 0.04137, 0.3553, 0.02985, 0.3576, 0.02196, 0.3629, 0.02196, 0.2777, 0.02985, 0.2831, 0.04137, 0.2856, 0.04137, 0.2238, 0.02985, 0.226, 0.02196, 0.2314, 0.02196, 0.1501, 0.02985, 0.1556, 0.04137, 0.1581, 0.04137, 0.09624, 0.02985, 0.0985, 0.02196, 0.1039, 0.02196, 0.006647, 0.04137, 0.006791, 0.4701, 0.8689, 0.4429, 0.8689, 0.443, 0.8586, 0.4731, 0.8586, 0.4714, 0.8669, 0.9425, 0.1824, 0.9695, 0.1822, 0.9703, 0.1925, 0.9478, 0.1926, 0.2232, 0.9288, 0.2556, 0.9288, 0.2556, 0.9404, 0.2255, 0.9404, 0.9497, 0.2046, 0.9706, 0.2044, 0.9703, 0.2162, 0.9478, 0.2163, 0.9553, 0.8193, 0.9778, 0.8191, 0.9781, 0.8311, 0.9571, 0.8312, 0.4731, 0.8586, 0.443, 0.8586, 0.443, 0.8466, 0.4755, 0.8467, 0.4731, 0.9149, 0.443, 0.9149, 0.443, 0.903, 0.4755, 0.903, 0.1781, 0.9288, 0.2105, 0.9288, 0.2105, 0.9404, 0.1804, 0.9404, 0.03352, 0.9366, 0.006335, 0.9366, 0.006388, 0.9263, 0.03648, 0.9263, 0.03482, 0.9347, 0.2255, 0.9168, 0.2556, 0.9168, 0.2556, 0.9288, 0.2232, 0.9288, 0.9741, 0.6595, 0.9517, 0.6595, 0.9521, 0.6476, 0.973, 0.6477, 0.4652, 0.9597, 0.4444, 0.9596, 0.444, 0.9478, 0.4664, 0.9479, 0.77, 0.9332, 0.8001, 0.9332, 0.7999, 0.9428, 0.7727, 0.9428, 0.7715, 0.941, 0.9741, 0.716, 0.9517, 0.7159, 0.9521, 0.7041, 0.973, 0.7041, 0.9553, 0.8429, 0.9778, 0.8428, 0.9769, 0.8525, 0.95, 0.8526, 0.0616, 0.4987, 0.05338, 0.4933, 0.04137, 0.4909, 0.04137, 0.4171, 0.05338, 0.4148, 0.0616, 0.4093, 0.0616, 0.363, 0.05338, 0.3576, 0.04137, 0.3553, 0.04137, 0.2856, 0.05338, 0.2832, 0.0616, 0.2778, 0.0616, 0.2315, 0.05338, 0.2261, 0.04137, 0.2238, 0.04137, 0.1581, 0.05338, 0.1557, 0.0616, 0.1502, 0.0616, 0.104, 0.05338, 0.09856, 0.04137, 0.09624, 0.04137, 0.006791, 0.0616, 0.006746, 0.9571, 0.8312, 0.9781, 0.8311, 0.9778, 0.8428, 0.9553, 0.8429, 0.2706, 0.9404, 0.3007, 0.9404, 0.3005, 0.9501, 0.2733, 0.9501, 0.2721, 0.9482, 0.1804, 0.9404, 0.2105, 0.9404, 0.2103, 0.9501, 0.1831, 0.9501, 0.1819, 0.9482, 0.2683, 0.9288, 0.3007, 0.9288, 0.3007, 0.9404, 0.2706, 0.9404, 0.95, 0.809, 0.9769, 0.8088, 0.9778, 0.8191, 0.9553, 0.8193, 0.77, 0.9095, 0.8001, 0.9095, 0.8001, 0.9215, 0.7677, 0.9215, 0.1804, 0.9168, 0.2105, 0.9168, 0.2105, 0.9288, 0.1781, 0.9288, 0.9478, 0.1926, 0.9703, 0.1925, 0.9706, 0.2044, 0.9497, 0.2046, 0.9425, 0.1258, 0.9695, 0.1257, 0.9703, 0.136, 0.9478, 0.1361, 0.7526, 0.9089, 0.7225, 0.9089, 0.7225, 0.8992, 0.7497, 0.8992, 0.751, 0.901, 0.9741, 0.6923, 0.9517, 0.6923, 0.9507, 0.6824, 0.9775, 0.6824, 0.07499, 0.9029, 0.05256, 0.9029, 0.05152, 0.893, 0.07837, 0.893, 0.7526, 0.9326, 0.7225, 0.9325, 0.7226, 0.9206, 0.755, 0.9206, 0.2706, 0.9168, 0.3007, 0.9168, 0.3007, 0.9288, 0.2683, 0.9288, 0.07381, 0.9147, 0.05293, 0.9147, 0.05256, 0.9029, 0.07499, 0.9029, 0.9478, 0.2163, 0.9703, 0.2162, 0.9695, 0.2259, 0.9425, 0.226, 0.4698, 0.9817, 0.4429, 0.9816, 0.444, 0.9715, 0.4664, 0.9715, 0.4731, 0.8349, 0.443, 0.8349, 0.4429, 0.8252, 0.4701, 0.8252, 0.4714, 0.8271, 0.9478, 0.1361, 0.9703, 0.136, 0.9706, 0.1479, 0.9497, 0.1481, 0.2255, 0.9404, 0.2556, 0.9404, 0.2554, 0.9501, 0.2282, 0.9501, 0.227, 0.9482, 0.9571, 0.7747, 0.9781, 0.7745, 0.9778, 0.7863, 0.9553, 0.7864, 0.4731, 0.8913, 0.443, 0.8913, 0.4429, 0.8815, 0.4701, 0.8816, 0.4714, 0.8834, 0.9741, 0.6359, 0.9517, 0.6358, 0.9507, 0.6259, 0.9775, 0.626, 0.8707, 0.6305, 0.8515, 0.6385, 0.849, 0.6346, 0.8699, 0.6259, 0.6008, 0.8929, 0.6008, 0.9132, 0.596, 0.9141, 0.596, 0.892, 0.7028, 0.8929, 0.695, 0.8741, 0.6986, 0.8716, 0.7071, 0.8921, 0.8914, 0.6305, 0.8707, 0.6305, 0.8699, 0.6259, 0.8925, 0.6259, 0.6619, 0.852, 0.6416, 0.852, 0.6405, 0.8475, 0.6626, 0.8475, 0.6619, 0.9541, 0.6807, 0.9464, 0.683, 0.9502, 0.6626, 0.9587, 0.9106, 0.6385, 0.8914, 0.6305, 0.8925, 0.6259, 0.9134, 0.6346, 0.9253, 0.6532, 0.9106, 0.6385, 0.9134, 0.6346, 0.9294, 0.6506, 0.6008, 0.9132, 0.6085, 0.932, 0.6045, 0.9346, 0.596, 0.9141, 0.695, 0.8741, 0.6807, 0.8598, 0.683, 0.856, 0.6986, 0.8716, 0.9332, 0.6724, 0.9253, 0.6532, 0.9294, 0.6506, 0.938, 0.6715, 0.9332, 0.6932, 0.9332, 0.6724, 0.938, 0.6715, 0.938, 0.6941, 0.6416, 0.852, 0.6229, 0.8597, 0.6201, 0.8559, 0.6405, 0.8475, 0.6807, 0.9464, 0.695, 0.932, 0.6986, 0.9346, 0.683, 0.9502, 0.9253, 0.7123, 0.9332, 0.6932, 0.938, 0.6941, 0.9294, 0.715, 0.8914, 0.735, 0.9106, 0.727, 0.9134, 0.731, 0.8925, 0.7396, 0.336, 0.8613, 0.3357, 0.8783, 0.3258, 0.8777, 0.3261, 0.8603, 0.9761, 0.4833, 0.9763, 0.5034, 0.9665, 0.5042, 0.9663, 0.4836, 0.9761, 0.4404, 0.976, 0.4612, 0.9662, 0.461, 0.9663, 0.4398, 0.9763, 0.4242, 0.9761, 0.4404, 0.9663, 0.4398, 0.9665, 0.4232, 0.9727, 0.591, 0.9729, 0.6106, 0.9631, 0.6114, 0.9629, 0.5913, 0.9727, 0.5689, 0.9727, 0.591, 0.9629, 0.5913, 0.9628, 0.5688, 0.9727, 0.5478, 0.9727, 0.5689, 0.9628, 0.5688, 0.9629, 0.5472, 0.9729, 0.5309, 0.9727, 0.5478, 0.9629, 0.5472, 0.9631, 0.53, 0.3262, 0.6625, 0.3268, 0.6427, 0.3365, 0.642, 0.3359, 0.6622, 0.326, 0.6846, 0.3262, 0.6625, 0.3359, 0.6622, 0.3357, 0.6848, 0.3262, 0.7055, 0.326, 0.6846, 0.3357, 0.6848, 0.3359, 0.7062, 0.3268, 0.7222, 0.3262, 0.7055, 0.3359, 0.7062, 0.3365, 0.7233, 0.3357, 0.9215, 0.336, 0.9411, 0.3261, 0.9419, 0.3258, 0.9219, 0.3356, 0.8995, 0.3357, 0.9215, 0.3258, 0.9219, 0.3257, 0.8994, 0.3357, 0.8783, 0.3356, 0.8995, 0.3257, 0.8994, 0.3258, 0.8777, 0.976, 0.4612, 0.9761, 0.4833, 0.9663, 0.4836, 0.9662, 0.461, 0.8515, 0.6385, 0.8368, 0.6532, 0.833, 0.6505, 0.849, 0.6346, 0.6416, 0.9541, 0.6619, 0.9541, 0.6626, 0.9587, 0.6405, 0.9587, 0.8368, 0.6532, 0.8289, 0.6724, 0.8244, 0.6714, 0.833, 0.6505, 0.7028, 0.9132, 0.7028, 0.8929, 0.7071, 0.8921, 0.7071, 0.9142, 0.6085, 0.8741, 0.6008, 0.8929, 0.596, 0.892, 0.6045, 0.8716, 0.8289, 0.6724, 0.8289, 0.6931, 0.8244, 0.6941, 0.8244, 0.6714, 0.8289, 0.6931, 0.8368, 0.7123, 0.833, 0.715, 0.8244, 0.6941, 0.6229, 0.9463, 0.6416, 0.9541, 0.6405, 0.9587, 0.6201, 0.9502, 0.8368, 0.7123, 0.8515, 0.727, 0.849, 0.731, 0.833, 0.715, 0.695, 0.932, 0.7028, 0.9132, 0.7071, 0.9142, 0.6986, 0.9346, 0.6229, 0.8597, 0.6085, 0.8741, 0.6045, 0.8716, 0.6201, 0.8559, 0.8515, 0.727, 0.8707, 0.735, 0.8699, 0.7396, 0.849, 0.731, 0.8707, 0.735, 0.8914, 0.735, 0.8925, 0.7396, 0.8699, 0.7396, 0.6807, 0.8598, 0.6619, 0.852, 0.6626, 0.8475, 0.683, 0.856, 0.6085, 0.932, 0.6229, 0.9463, 0.6201, 0.9502, 0.6045, 0.9346, 0.9106, 0.727, 0.9253, 0.7123, 0.9294, 0.715, 0.9134, 0.731, 0.01179, 0.2543, 0.01179, 0.1268, 0.01397, 0.1387, 0.02017, 0.1488, 0.02196, 0.1501, 0.02196, 0.2314, 0.02017, 0.2326, 0.01397, 0.2425, 0.01179, 0.5215, 0.01179, 0.3859, 0.01397, 0.3978, 0.02017, 0.4079, 0.02196, 0.4092, 0.02196, 0.4986, 0.02017, 0.4998, 0.01397, 0.5097, 0.006335, 0.6288, 0.006335, 0.006335, 0.02196, 0.006647, 0.02196, 0.1039, 0.02017, 0.1051, 0.01397, 0.115, 0.01179, 0.1268, 0.01179, 0.2543, 0.01179, 0.3859, 0.01179, 0.5215, 0.01397, 0.5334, 0.02017, 0.5435, 0.02196, 0.5448, 0.02196, 0.6292, 0.07329, 0.2545, 0.07329, 0.386, 0.07079, 0.3742, 0.06366, 0.3643, 0.0616, 0.363, 0.0616, 0.2778, 0.06366, 0.2764, 0.07079, 0.2663, 0.07329, 0.127, 0.07329, 0.2545, 0.07079, 0.2427, 0.06366, 0.2327, 0.0616, 0.2315, 0.0616, 0.1502, 0.06366, 0.1489, 0.07079, 0.1388, 0.0616, 0.6293, 0.0616, 0.5449, 0.06366, 0.5436, 0.07079, 0.5335, 0.07329, 0.5217, 0.07329, 0.386, 0.07329, 0.2545, 0.07329, 0.127, 0.07079, 0.1152, 0.06366, 0.1052, 0.0616, 0.104, 0.0616, 0.006746, 0.07957, 0.006519, 0.07957, 0.629, 0.7303, 0.4232, 0.7462, 0.4235, 0.7427, 0.517, 0.7243, 0.5167, 0.7861, 0.6261, 0.805, 0.6259, 0.8099, 0.7194, 0.7882, 0.7196, 0.7459, 0.6261, 0.7654, 0.6262, 0.7643, 0.7197, 0.7419, 0.7196, 0.7306, 0.6259, 0.7459, 0.6261, 0.7419, 0.7196, 0.7243, 0.7194, 0.4135, 0.6228, 0.432, 0.6226, 0.4371, 0.7161, 0.4159, 0.7164, 0.3928, 0.6229, 0.4135, 0.6228, 0.4159, 0.7164, 0.3921, 0.7164, 0.373, 0.6228, 0.3928, 0.6229, 0.3921, 0.7164, 0.3693, 0.7164, 0.3572, 0.6226, 0.373, 0.6228, 0.3693, 0.7164, 0.351, 0.7161, 0.5569, 0.6227, 0.5755, 0.623, 0.5807, 0.716, 0.5593, 0.7156, 0.5362, 0.6227, 0.5569, 0.6227, 0.5593, 0.7156, 0.5354, 0.7156, 0.5165, 0.623, 0.5362, 0.6227, 0.5354, 0.7156, 0.5128, 0.716, 0.5009, 0.6237, 0.5165, 0.623, 0.5128, 0.716, 0.4948, 0.7168, 0.7868, 0.4235, 0.8052, 0.4232, 0.8105, 0.5167, 0.7893, 0.517, 0.7661, 0.4236, 0.7868, 0.4235, 0.7893, 0.517, 0.7655, 0.5172, 0.7462, 0.4235, 0.7661, 0.4236, 0.7655, 0.5172, 0.7427, 0.517, 0.7654, 0.6262, 0.7861, 0.6261, 0.7882, 0.7196, 0.7643, 0.7197, 0.8484, 0.3578, 0.8484, 0.338, 0.8492, 0.3382, 0.8492, 0.3585, 0.8484, 0.338, 0.856, 0.3198, 0.857, 0.3194, 0.8492, 0.3382, 0.8855, 0.4353, 0.8843, 0.4237, 0.8849, 0.4236, 0.8866, 0.4354, 0.9864, 0.5521, 0.9906, 0.5732, 0.99, 0.5743, 0.9856, 0.5521, 0.9906, 0.5311, 0.9864, 0.5521, 0.9856, 0.5521, 0.99, 0.53, 0.8457, 0.4236, 0.8436, 0.4352, 0.8424, 0.4353, 0.8453, 0.4235, 0.9816, 0.3505, 0.9815, 0.3694, 0.9699, 0.369, 0.97, 0.3485, 0.9815, 0.3694, 0.9816, 0.3891, 0.97, 0.3904, 0.9699, 0.369, 0.9871, 0.3505, 0.987, 0.3694, 0.9815, 0.3694, 0.9816, 0.3505, 0.8299, 0.9695, 0.8298, 0.99, 0.8244, 0.9899, 0.8244, 0.9695, 0.3284, 0.7359, 0.3284, 0.7482, 0.326, 0.7531, 0.326, 0.7409, 0.987, 0.3694, 0.9871, 0.3891, 0.9816, 0.3891, 0.9815, 0.3694, 0.4426, 0.5734, 0.4461, 0.5927, 0.4269, 0.61, 0.4225, 0.5864, 0.7829, 0.006335, 0.8026, 0.006447, 0.8067, 0.02757, 0.7818, 0.02739, 0.7818, 0.02739, 0.8067, 0.02757, 0.8103, 0.05119, 0.7806, 0.05092, 0.7574, 0.02525, 0.7818, 0.02739, 0.7806, 0.05092, 0.7515, 0.04843, 0.4787, 0.6416, 0.4792, 0.664, 0.4654, 0.6645, 0.4651, 0.6422, 0.4792, 0.664, 0.4794, 0.6863, 0.4657, 0.6868, 0.4654, 0.6645, 0.4654, 0.6645, 0.4657, 0.6868, 0.4522, 0.6867, 0.4518, 0.6643, 0.4651, 0.6422, 0.4654, 0.6645, 0.4518, 0.6643, 0.4516, 0.642, 0.4752, 0.09499, 0.4226, 0.09459, 0.4233, 0.07501, 0.4875, 0.07546, 0.4226, 0.09459, 0.3697, 0.09266, 0.3587, 0.07261, 0.4233, 0.07501, 0.4233, 0.07501, 0.3587, 0.07261, 0.351, 0.04995, 0.424, 0.05271, 0.4875, 0.07546, 0.4233, 0.07501, 0.424, 0.05271, 0.4965, 0.05317, 0.5972, 0.6232, 0.6085, 0.6227, 0.6086, 0.6288, 0.5977, 0.6293, 0.6085, 0.6227, 0.6201, 0.6231, 0.6199, 0.6292, 0.6086, 0.6288, 0.6086, 0.6288, 0.6199, 0.6292, 0.621, 0.6302, 0.6086, 0.6299, 0.9923, 0.184, 0.9833, 0.1739, 0.9836, 0.1732, 0.9937, 0.1837, 0.6185, 0.5439, 0.6165, 0.5187, 0.6223, 0.5184, 0.6241, 0.5393, 0.6165, 0.5187, 0.6153, 0.4933, 0.6214, 0.4972, 0.6223, 0.5184, 0.9918, 0.2055, 0.9923, 0.184, 0.9937, 0.1837, 0.9935, 0.2059, 0.9833, 0.2252, 0.9918, 0.2055, 0.9935, 0.2059, 0.9844, 0.226, 0.3961, 0.1256, 0.4216, 0.1266, 0.4214, 0.1324, 0.4003, 0.1315, 0.4216, 0.1266, 0.4468, 0.1267, 0.4424, 0.1324, 0.4214, 0.1324, 0.7494, 0.08985, 0.7491, 0.1113, 0.748, 0.1117, 0.748, 0.08962, 0.4003, 0.1315, 0.4214, 0.1324, 0.4214, 0.1336, 0.3997, 0.1326, 0.443, 0.1903, 0.4201, 0.1903, 0.4206, 0.1681, 0.4437, 0.1681, 0.4201, 0.1903, 0.397, 0.1893, 0.3974, 0.1671, 0.4206, 0.1681, 0.4206, 0.1681, 0.3974, 0.1671, 0.3981, 0.1449, 0.4212, 0.1459, 0.4437, 0.1681, 0.4206, 0.1681, 0.4212, 0.1459, 0.4441, 0.1459, 0.443, 0.3986, 0.4201, 0.3986, 0.4206, 0.3765, 0.4437, 0.3764, 0.4201, 0.3986, 0.397, 0.3975, 0.3974, 0.3753, 0.4206, 0.3765, 0.4206, 0.3765, 0.3974, 0.3753, 0.3981, 0.3531, 0.4212, 0.3542, 0.4437, 0.3764, 0.4206, 0.3765, 0.4212, 0.3542, 0.4441, 0.3542, 0.5955, 0.6871, 0.5952, 0.6648, 0.6088, 0.6642, 0.6089, 0.6865, 0.5952, 0.6648, 0.5953, 0.6425, 0.6086, 0.6419, 0.6088, 0.6642, 0.6088, 0.6642, 0.6086, 0.6419, 0.6224, 0.6423, 0.6227, 0.6646, 0.6089, 0.6865, 0.6088, 0.6642, 0.6227, 0.6646, 0.6227, 0.6869, 0.3962, 0.3338, 0.4216, 0.3349, 0.4215, 0.3407, 0.4004, 0.3397, 0.4216, 0.3349, 0.447, 0.335, 0.4425, 0.3407, 0.4215, 0.3407, 0.4215, 0.3407, 0.4425, 0.3407, 0.4431, 0.3419, 0.4215, 0.3419, 0.4004, 0.3397, 0.4215, 0.3407, 0.4215, 0.3419, 0.3998, 0.3409, 0.6206, 0.7059, 0.609, 0.7055, 0.6091, 0.6999, 0.6203, 0.7003, 0.4538, 0.7888, 0.4667, 0.796, 0.4663, 0.8005, 0.454, 0.7948, 0.6091, 0.6999, 0.5981, 0.7004, 0.597, 0.6993, 0.609, 0.6988, 0.6203, 0.7003, 0.6091, 0.6999, 0.609, 0.6988, 0.6214, 0.6992, 0.4748, 0.5437, 0.4726, 0.5185, 0.4785, 0.5181, 0.4804, 0.5391, 0.4726, 0.5185, 0.4714, 0.4931, 0.4776, 0.497, 0.4785, 0.5181, 0.804, 0.8463, 0.7955, 0.8266, 0.7966, 0.8258, 0.8056, 0.846, 0.8045, 0.8678, 0.804, 0.8463, 0.8056, 0.846, 0.8058, 0.8681, 0.4775, 0.7055, 0.466, 0.7061, 0.466, 0.7, 0.4771, 0.6995, 0.466, 0.7061, 0.4547, 0.7058, 0.4549, 0.6998, 0.466, 0.7, 0.7955, 0.8779, 0.8045, 0.8678, 0.8058, 0.8681, 0.7958, 0.8787, 0.4771, 0.6995, 0.466, 0.7, 0.4659, 0.6989, 0.4782, 0.6984, 0.5796, 0.4683, 0.5822, 0.5211, 0.5612, 0.5226, 0.558, 0.4581, 0.5822, 0.5211, 0.5864, 0.5736, 0.5663, 0.5866, 0.5612, 0.5226, 0.5612, 0.5226, 0.5663, 0.5866, 0.5435, 0.5965, 0.5376, 0.5243, 0.558, 0.4581, 0.5612, 0.5226, 0.5376, 0.5243, 0.534, 0.4513, 0.4743, 0.7661, 0.4516, 0.7503, 0.4516, 0.7336, 0.4801, 0.7527, 0.4366, 0.4479, 0.4357, 0.468, 0.4141, 0.4578, 0.4152, 0.4332, 0.4152, 0.4332, 0.4141, 0.4578, 0.3901, 0.4511, 0.3916, 0.4232, 0.9413, 0.8861, 0.9426, 0.9103, 0.9201, 0.9101, 0.9187, 0.8812, 0.09871, 0.8058, 0.09224, 0.7448, 0.1232, 0.7443, 0.1241, 0.8195, 0.09224, 0.7448, 0.09871, 0.6841, 0.1241, 0.6698, 0.1232, 0.7443, 0.1232, 0.7443, 0.1241, 0.6698, 0.1504, 0.6838, 0.156, 0.7445, 0.1241, 0.8195, 0.1232, 0.7443, 0.156, 0.7445, 0.1504, 0.8055, 0.7761, 0.2906, 0.7695, 0.2296, 0.8002, 0.2298, 0.8013, 0.3046, 0.7695, 0.2296, 0.7761, 0.1687, 0.8013, 0.1549, 0.8002, 0.2298, 0.8002, 0.2298, 0.8013, 0.1549, 0.8276, 0.1688, 0.8331, 0.2298, 0.8013, 0.3046, 0.8002, 0.2298, 0.8331, 0.2298, 0.8276, 0.2907, 0.4357, 0.468, 0.4383, 0.5209, 0.4173, 0.5223, 0.4141, 0.4578, 0.4383, 0.5209, 0.4426, 0.5734, 0.4225, 0.5864, 0.4173, 0.5223, 0.4173, 0.5223, 0.4225, 0.5864, 0.3996, 0.5963, 0.3936, 0.5239, 0.4141, 0.4578, 0.4173, 0.5223, 0.3936, 0.5239, 0.3901, 0.4511, 0.4753, 0.3035, 0.4226, 0.303, 0.4232, 0.2835, 0.4875, 0.284, 0.4226, 0.303, 0.3698, 0.301, 0.3587, 0.281, 0.4232, 0.2835, 0.4232, 0.2835, 0.3587, 0.281, 0.351, 0.2583, 0.4239, 0.2613, 0.4875, 0.284, 0.4232, 0.2835, 0.4239, 0.2613, 0.4965, 0.2618, 0.06185, 0.8069, 0.0419, 0.807, 0.04039, 0.7857, 0.06558, 0.7856, 0.5803, 0.4479, 0.5796, 0.4683, 0.558, 0.4581, 0.5589, 0.4332, 0.5589, 0.4332, 0.558, 0.4581, 0.534, 0.4513, 0.5353, 0.4232, 0.06558, 0.7856, 0.04039, 0.7857, 0.03883, 0.7621, 0.06883, 0.7618, 0.4787, 0.6416, 0.4651, 0.6422, 0.4649, 0.6319, 0.4781, 0.6314, 0.4651, 0.6422, 0.4516, 0.642, 0.4519, 0.6318, 0.4649, 0.6319, 0.4649, 0.6319, 0.4519, 0.6318, 0.4528, 0.6298, 0.4649, 0.6299, 0.4781, 0.6314, 0.4649, 0.6319, 0.4649, 0.6299, 0.4772, 0.6294, 0.4441, 0.3542, 0.4212, 0.3542, 0.4214, 0.344, 0.4439, 0.344, 0.4212, 0.3542, 0.3981, 0.3531, 0.3988, 0.3429, 0.4214, 0.344, 0.4214, 0.344, 0.3988, 0.3429, 0.3998, 0.3409, 0.4215, 0.3419, 0.4439, 0.344, 0.4214, 0.344, 0.4215, 0.3419, 0.4431, 0.3419, 0.6224, 0.6423, 0.6086, 0.6419, 0.6086, 0.6318, 0.6219, 0.6321, 0.6086, 0.6419, 0.5953, 0.6425, 0.5957, 0.6323, 0.6086, 0.6318, 0.6086, 0.6318, 0.5957, 0.6323, 0.5966, 0.6304, 0.6086, 0.6299, 0.6219, 0.6321, 0.6086, 0.6318, 0.6086, 0.6299, 0.621, 0.6302, 0.397, 0.1893, 0.4201, 0.1903, 0.4198, 0.2004, 0.3972, 0.1994, 0.4201, 0.1903, 0.443, 0.1903, 0.4423, 0.2004, 0.4198, 0.2004, 0.4198, 0.2004, 0.4423, 0.2004, 0.4413, 0.2022, 0.4197, 0.2022, 0.3972, 0.1994, 0.4198, 0.2004, 0.4197, 0.2022, 0.398, 0.2013, 0.3997, 0.1326, 0.4214, 0.1336, 0.4214, 0.1357, 0.3988, 0.1347, 0.4214, 0.1336, 0.443, 0.1336, 0.4438, 0.1357, 0.4214, 0.1357, 0.4214, 0.1357, 0.4438, 0.1357, 0.4441, 0.1459, 0.4212, 0.1459, 0.3988, 0.1347, 0.4214, 0.1357, 0.4212, 0.1459, 0.3981, 0.1449, 0.4522, 0.6867, 0.4657, 0.6868, 0.4659, 0.697, 0.4528, 0.6968, 0.4657, 0.6868, 0.4794, 0.6863, 0.4791, 0.6965, 0.4659, 0.697, 0.4659, 0.697, 0.4791, 0.6965, 0.4782, 0.6984, 0.4659, 0.6989, 0.4528, 0.6968, 0.4659, 0.697, 0.4659, 0.6989, 0.4538, 0.6987, 0.5955, 0.6871, 0.6089, 0.6865, 0.609, 0.6968, 0.5961, 0.6973, 0.6089, 0.6865, 0.6227, 0.6869, 0.6223, 0.6971, 0.609, 0.6968, 0.609, 0.6968, 0.6223, 0.6971, 0.6214, 0.6992, 0.609, 0.6988, 0.5961, 0.6973, 0.609, 0.6968, 0.609, 0.6988, 0.597, 0.6993, 0.397, 0.3975, 0.4201, 0.3986, 0.4198, 0.4087, 0.3972, 0.4076, 0.4201, 0.3986, 0.443, 0.3986, 0.4423, 0.4087, 0.4198, 0.4087, 0.4198, 0.4087, 0.4423, 0.4087, 0.4413, 0.4105, 0.4197, 0.4105, 0.3972, 0.4076, 0.4198, 0.4087, 0.4197, 0.4105, 0.398, 0.4095, 0.3316, 0.7877, 0.3176, 0.7927, 0.3191, 0.7867, 0.3322, 0.783, 0.4648, 0.6232, 0.4763, 0.6226, 0.4761, 0.6283, 0.4649, 0.6288, 0.4649, 0.6288, 0.4761, 0.6283, 0.4772, 0.6294, 0.4649, 0.6299, 0.4539, 0.6287, 0.4649, 0.6288, 0.4649, 0.6299, 0.4528, 0.6298, 0.9224, 0.008548, 0.9235, 0.0382, 0.8978, 0.03824, 0.8969, 0.006335, 0.9235, 0.0382, 0.9224, 0.06742, 0.8969, 0.06969, 0.8978, 0.03824, 0.8044, 0.3331, 0.7731, 0.3046, 0.7761, 0.2906, 0.8013, 0.3046, 0.8357, 0.3048, 0.8044, 0.3331, 0.8013, 0.3046, 0.8276, 0.2907, 0.4965, 0.2618, 0.4239, 0.2613, 0.4246, 0.2359, 0.4997, 0.2367, 0.4239, 0.2613, 0.351, 0.2583, 0.3492, 0.2331, 0.4246, 0.2359, 0.4246, 0.2359, 0.3492, 0.2331, 0.3639, 0.2161, 0.425, 0.2149, 0.4997, 0.2367, 0.4246, 0.2359, 0.425, 0.2149, 0.4857, 0.219, 0.06883, 0.7618, 0.03883, 0.7621, 0.03729, 0.7361, 0.06958, 0.7361, 0.03883, 0.7621, 0.01007, 0.7652, 0.006335, 0.7397, 0.03729, 0.7361, 0.8044, 0.1257, 0.8357, 0.1542, 0.8276, 0.1688, 0.8013, 0.1549, 0.7731, 0.154, 0.8044, 0.1257, 0.8013, 0.1549, 0.7761, 0.1687, 0.534, 0.4513, 0.5376, 0.5243, 0.5115, 0.526, 0.5082, 0.4505, 0.5376, 0.5243, 0.5435, 0.5965, 0.518, 0.6007, 0.5115, 0.526, 0.5115, 0.526, 0.518, 0.6007, 0.5009, 0.5873, 0.493, 0.5268, 0.5082, 0.4505, 0.5115, 0.526, 0.493, 0.5268, 0.493, 0.4656, 0.3638, 0.007692, 0.4249, 0.006335, 0.4247, 0.02727, 0.3492, 0.02468, 0.4249, 0.006335, 0.4856, 0.01038, 0.4997, 0.02801, 0.4247, 0.02727, 0.4247, 0.02727, 0.4997, 0.02801, 0.4965, 0.05317, 0.424, 0.05271, 0.3492, 0.02468, 0.4247, 0.02727, 0.424, 0.05271, 0.351, 0.04995, 0.7515, 0.04843, 0.7806, 0.05092, 0.7794, 0.07695, 0.748, 0.07397, 0.7806, 0.05092, 0.8103, 0.05119, 0.8113, 0.07695, 0.7794, 0.07695, 0.1267, 0.8492, 0.09532, 0.821, 0.09871, 0.8058, 0.1241, 0.8195, 0.1582, 0.8206, 0.1267, 0.8492, 0.1241, 0.8195, 0.1504, 0.8055, 0.9187, 0.8812, 0.9201, 0.9101, 0.8944, 0.91, 0.8933, 0.8789, 0.9201, 0.9101, 0.9187, 0.94, 0.8933, 0.9422, 0.8944, 0.91, 0.1267, 0.6419, 0.1582, 0.6702, 0.1504, 0.6838, 0.1241, 0.6698, 0.09532, 0.6705, 0.1267, 0.6419, 0.1241, 0.6698, 0.09871, 0.6841, 0.3901, 0.4511, 0.3936, 0.5239, 0.3676, 0.5257, 0.3643, 0.4502, 0.3936, 0.5239, 0.3996, 0.5963, 0.3742, 0.6005, 0.3676, 0.5257, 0.3676, 0.5257, 0.3742, 0.6005, 0.3572, 0.5871, 0.3492, 0.5267, 0.3643, 0.4502, 0.3676, 0.5257, 0.3492, 0.5267, 0.3492, 0.4655, 0.5864, 0.5736, 0.5897, 0.5927, 0.5704, 0.61, 0.5663, 0.5866, 0.308, 0.8309, 0.3331, 0.819, 0.336, 0.8335, 0.3045, 0.8477, 0.9462, 0.0381, 0.9452, 0.0626, 0.9224, 0.06742, 0.9235, 0.0382, 0.9452, 0.01322, 0.9462, 0.0381, 0.9235, 0.0382, 0.9224, 0.008548, 0.4714, 0.4931, 0.4726, 0.5185, 0.4581, 0.5195, 0.4562, 0.4817, 0.4726, 0.5185, 0.4748, 0.5437, 0.4612, 0.557, 0.4581, 0.5195, 0.4581, 0.5195, 0.4612, 0.557, 0.4426, 0.5734, 0.4383, 0.5209, 0.4562, 0.4817, 0.4581, 0.5195, 0.4383, 0.5209, 0.4357, 0.468, 0.4667, 0.796, 0.4538, 0.7888, 0.4527, 0.7714, 0.4695, 0.7826, 0.4721, 0.4833, 0.4714, 0.4931, 0.4562, 0.4817, 0.4569, 0.4673, 0.4569, 0.4673, 0.4562, 0.4817, 0.4357, 0.468, 0.4366, 0.4479, 0.4695, 0.7826, 0.4527, 0.7714, 0.4516, 0.7503, 0.4743, 0.7661, 0.4468, 0.1267, 0.4216, 0.1266, 0.422, 0.1129, 0.4596, 0.1132, 0.4216, 0.1266, 0.3961, 0.1256, 0.3842, 0.1115, 0.422, 0.1129, 0.422, 0.1129, 0.3842, 0.1115, 0.3697, 0.09266, 0.4226, 0.09459, 0.4596, 0.1132, 0.422, 0.1129, 0.4226, 0.09459, 0.4752, 0.09499, 0.4547, 0.7058, 0.466, 0.7061, 0.4661, 0.7209, 0.4516, 0.7206, 0.9591, 0.06938, 0.9716, 0.06163, 0.9751, 0.07443, 0.9588, 0.0863, 0.9588, 0.0863, 0.9751, 0.07443, 0.9808, 0.09015, 0.9588, 0.1069, 0.4612, 0.557, 0.4637, 0.5708, 0.4461, 0.5927, 0.4426, 0.5734, 0.3103, 0.7799, 0.3176, 0.7927, 0.3132, 0.8098, 0.3045, 0.7916, 0.3176, 0.7927, 0.3316, 0.7877, 0.3317, 0.8016, 0.3132, 0.8098, 0.3132, 0.8098, 0.3317, 0.8016, 0.3331, 0.819, 0.308, 0.8309, 0.605, 0.5572, 0.6074, 0.5709, 0.5897, 0.5927, 0.5864, 0.5736, 0.9825, 0.3358, 0.9701, 0.3279, 0.9699, 0.3114, 0.986, 0.3236, 0.6158, 0.4835, 0.6153, 0.4933, 0.6001, 0.4819, 0.6006, 0.4674, 0.6006, 0.4674, 0.6001, 0.4819, 0.5796, 0.4683, 0.5803, 0.4479, 0.986, 0.3236, 0.9699, 0.3114, 0.9699, 0.2915, 0.9916, 0.3086, 0.447, 0.335, 0.4216, 0.3349, 0.4221, 0.3213, 0.4597, 0.3216, 0.4216, 0.3349, 0.3962, 0.3338, 0.3843, 0.3198, 0.4221, 0.3213, 0.4221, 0.3213, 0.3843, 0.3198, 0.3698, 0.301, 0.4226, 0.303, 0.4597, 0.3216, 0.4221, 0.3213, 0.4226, 0.303, 0.4753, 0.3035, 0.6153, 0.4933, 0.6165, 0.5187, 0.602, 0.5197, 0.6001, 0.4819, 0.6165, 0.5187, 0.6185, 0.5439, 0.605, 0.5572, 0.602, 0.5197, 0.602, 0.5197, 0.605, 0.5572, 0.5864, 0.5736, 0.5822, 0.5211, 0.6001, 0.4819, 0.602, 0.5197, 0.5822, 0.5211, 0.5796, 0.4683, 0.8424, 0.5765, 0.8424, 0.4483, 0.864, 0.4485, 0.864, 0.5767, 0.864, 0.5767, 0.864, 0.4485, 0.8866, 0.4484, 0.8866, 0.5766, 0.8866, 0.5766, 0.8866, 0.4484, 0.9066, 0.4482, 0.9066, 0.5764, 0.8484, 0.2788, 0.8484, 0.1507, 0.8655, 0.15, 0.8655, 0.2781, 0.8869, 0.2778, 0.8869, 0.1497, 0.9095, 0.1498, 0.9095, 0.2779, 0.9095, 0.2779, 0.9095, 0.1498, 0.9298, 0.1502, 0.9298, 0.2783, 0.493, 0.977, 0.493, 0.8487, 0.5103, 0.849, 0.5103, 0.9772, 0.5103, 0.9772, 0.5103, 0.849, 0.5319, 0.8491, 0.5319, 0.9773, 0.5319, 0.9773, 0.5319, 0.8491, 0.5545, 0.849, 0.5545, 0.9773, 0.3492, 0.9774, 0.3492, 0.8492, 0.3658, 0.8495, 0.3658, 0.9777, 0.3658, 0.9777, 0.3658, 0.8495, 0.3871, 0.8496, 0.3871, 0.9778, 0.3871, 0.9778, 0.3871, 0.8496, 0.4097, 0.8496, 0.4097, 0.9778, 0.4097, 0.9778, 0.4097, 0.8496, 0.4303, 0.8494, 0.4303, 0.9777, 0.825, 0.5762, 0.825, 0.448, 0.8424, 0.4483, 0.8424, 0.5765, 0.8655, 0.2781, 0.8655, 0.15, 0.8869, 0.1497, 0.8869, 0.2778, 0.5545, 0.9773, 0.5545, 0.849, 0.5746, 0.8489, 0.5746, 0.9771])
me_cylinder_001.materials.append(mat_base)
me_cylinder_001.update()

# ---- objects
ob_cylinder = bpy.data.objects.new('Cylinder', me_cylinder_001)

# ---- transforms, parenting, visibility, modifiers, constraints
ob_cylinder.location = (0.0, 0.0, 0.0)
_m = ob_cylinder.modifiers.new('Smooth by Angle', 'NODES')
_m.node_group = ng_smooth_by_angle
_m.use_pin_to_last = True
_m.show_group_selector = False

# ---- collection membership
col_collection.objects.link(ob_cylinder)

# ---- scene / render settings (as saved in the file)
scene.frame_start = 1; scene.frame_end = 250; scene.frame_set(1)
scene.render.engine = 'BLENDER_EEVEE_NEXT'
scene.cycles.sampling_pattern = 'TABULATED_SOBOL'
scene.view_settings.view_transform = 'Filmic'
bpy.context.view_layer.update()

# ---- added for rendering (the .blend has no active camera and no usable light): camera, sun
cam_auto = bpy.data.cameras.new('AutoCamera')
cam_auto.lens = 50.0
cam_auto.sensor_width = 36.0
cam_auto.clip_end = 1000.0
ob_auto_camera = bpy.data.objects.new('AutoCamera', cam_auto)
scene.collection.objects.link(ob_auto_camera)
ob_auto_camera.location = (4.99935, -5.91052, 5.49757)
ob_auto_camera.rotation_euler = (1.09748, -7.21219e-08, 0.694738)
scene.camera = ob_auto_camera
light_auto_sun = bpy.data.lights.new('AutoSun', 'SUN')
light_auto_sun.energy = 3.0
light_auto_sun.angle = 0.0523599
ob_auto_sun = bpy.data.objects.new('AutoSun', light_auto_sun)
scene.collection.objects.link(ob_auto_sun)
ob_auto_sun.rotation_euler = (0.872665, 0.174533, 0.523599)
bpy.context.view_layer.update()
